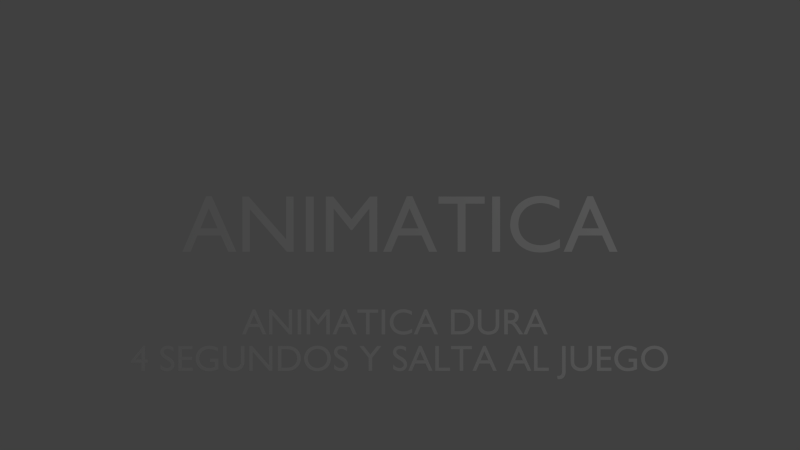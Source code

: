 # Source: animation.blend  (saved by Blender 2.70.0; exported with 4.5.12 LTS)
import bpy
from mathutils import Matrix  # noqa: F401  (used for matrix-valued properties, if any)

bpy.ops.wm.read_factory_settings(use_empty=True)
scene = bpy.context.scene
scene.name = 'Animatica'

# ---- collections
col_collection_1 = bpy.data.collections.new('Collection 1'); scene.collection.children.link(col_collection_1)

# ---- world
world_world = bpy.data.worlds.new('World'); scene.world = world_world
world_world.color = (0.05088, 0.05088, 0.05088)
world_world.use_sun_shadow = False
world_world.sun_shadow_jitter_overblur = 0.0
world_world.cycles.sampling_method = 'MANUAL'
world_world.cycles.sample_map_resolution = 256

# ---- cameras
cam_camera = bpy.data.cameras.new('Camera')
cam_camera.type = 'ORTHO'
cam_camera.clip_end = 100.0
cam_camera.lens = 35.0
cam_camera.sensor_width = 32.0
cam_camera.sensor_height = 18.0
cam_camera.ortho_scale = 7.314
cam_camera.dof.focus_distance = 0.0
cam_camera.dof.aperture_fstop = 128.0

# ---- lights
light_lamp = bpy.data.lights.new('Lamp', 'POINT')
light_lamp.transmission_factor = 0.0
light_lamp.cutoff_distance = 30.0
light_lamp.energy = 100.0
light_lamp.shadow_buffer_clip_start = 1.001
light_lamp.shadow_soft_size = 0.1
light_lamp.shadow_maximum_resolution = 0.006
light_lamp.use_absolute_resolution = True
light_lamp.cycles.use_multiple_importance_sampling = False

# ---- meshes
me_mesh_001 = bpy.data.meshes.new('Mesh.001')
me_mesh_001.from_pydata([(6.61, -0.659, 0.0), (6.613, -0.7047, 0.0), (6.621, -0.7492, 0.0), (6.636, -0.7917, 0.0), (6.655, -0.832, 0.0), (6.679, -0.8693, 0.0), (6.708, -0.9034, 0.0), (6.742, -0.9336, 0.0), (6.781, -0.9594, 0.0), (6.823, -0.9803, 0.0), (6.87, -0.9959, 0.0), (6.92, -1.006, 0.0), (6.974, -1.009, 0.0), (7.03, -1.006, 0.0), (7.082, -0.9959, 0.0), (7.129, -0.9802, 0.0), (7.172, -0.9591, 0.0), (7.211, -0.9332, 0.0), (7.245, -0.903, 0.0), (7.274, -0.8689, 0.0), (7.299, -0.8315, 0.0), (7.318, -0.7913, 0.0), (7.332, -0.7488, 0.0), (7.34, -0.7045, 0.0), (7.343, -0.659, 0.0), (7.34, -0.6122, 0.0), (7.331, -0.5671, 0.0), (7.317, -0.5242, 0.0), (7.298, -0.4838, 0.0), (7.273, -0.4465, 0.0), (7.244, -0.4127, 0.0), (7.21, -0.3829, 0.0), (7.171, -0.3575, 0.0), (7.128, -0.337, 0.0), (7.081, -0.3217, 0.0), (7.03, -0.3123, 0.0), (6.976, -0.309, 0.0), (6.922, -0.3123, 0.0), (6.872, -0.3218, 0.0), (6.826, -0.3371, 0.0), (6.783, -0.3577, 0.0), (6.744, -0.3832, 0.0), (6.71, -0.4131, 0.0), (6.681, -0.447, 0.0), (6.656, -0.4843, 0.0), (6.636, -0.5246, 0.0), (6.622, -0.5674, 0.0), (6.613, -0.6124, 0.0), (6.711, -0.659, 0.0), (6.713, -0.6224, 0.0), (6.72, -0.5877, 0.0), (6.731, -0.5551, 0.0), (6.746, -0.5249, 0.0), (6.765, -0.4974, 0.0), (6.786, -0.4728, 0.0), (6.812, -0.4512, 0.0), (6.84, -0.4331, 0.0), (6.87, -0.4185, 0.0), (6.904, -0.4078, 0.0), (6.939, -0.4013, 0.0), (6.976, -0.399, 0.0), (7.013, -0.4013, 0.0), (7.049, -0.4078, 0.0), (7.082, -0.4185, 0.0), (7.113, -0.4331, 0.0), (7.141, -0.4512, 0.0), (7.166, -0.4727, 0.0), (7.188, -0.4974, 0.0), (7.207, -0.5249, 0.0), (7.222, -0.5551, 0.0), (7.233, -0.5877, 0.0), (7.24, -0.6224, 0.0), (7.242, -0.659, 0.0), (7.24, -0.6954, 0.0), (7.233, -0.73, 0.0), (7.222, -0.7625, 0.0), (7.207, -0.7926, 0.0), (7.188, -0.8202, 0.0), (7.166, -0.8449, 0.0), (7.141, -0.8665, 0.0), (7.113, -0.8847, 0.0), (7.082, -0.8993, 0.0), (7.049, -0.9101, 0.0), (7.013, -0.9167, 0.0), (6.976, -0.919, 0.0), (6.939, -0.9167, 0.0), (6.904, -0.9101, 0.0), (6.87, -0.8993, 0.0), (6.84, -0.8847, 0.0), (6.812, -0.8665, 0.0), (6.786, -0.8449, 0.0), (6.765, -0.8202, 0.0), (6.746, -0.7926, 0.0), (6.731, -0.7625, 0.0), (6.72, -0.73, 0.0), (6.713, -0.6954, 0.0), (6.498, -0.664, 0.0), (6.269, -0.664, 0.0), (6.269, -0.752, 0.0), (6.4, -0.752, 0.0), (6.4, -0.892, 0.0), (6.388, -0.8957, 0.0), (6.376, -0.8992, 0.0), (6.364, -0.9025, 0.0), (6.353, -0.9057, 0.0), (6.34, -0.9085, 0.0), (6.328, -0.9111, 0.0), (6.316, -0.9134, 0.0), (6.303, -0.9153, 0.0), (6.291, -0.9169, 0.0), (6.278, -0.918, 0.0), (6.265, -0.9188, 0.0), (6.252, -0.919, 0.0), (6.213, -0.9168, 0.0), (6.175, -0.9104, 0.0), (6.141, -0.8999, 0.0), (6.108, -0.8856, 0.0), (6.079, -0.8678, 0.0), (6.053, -0.8465, 0.0), (6.031, -0.8221, 0.0), (6.012, -0.7947, 0.0), (5.996, -0.7646, 0.0), (5.985, -0.732, 0.0), (5.978, -0.697, 0.0), (5.976, -0.66, 0.0), (5.978, -0.6238, 0.0), (5.985, -0.5893, 0.0), (5.996, -0.5568, 0.0), (6.011, -0.5266, 0.0), (6.03, -0.4989, 0.0), (6.052, -0.474, 0.0), (6.077, -0.4522, 0.0), (6.105, -0.4338, 0.0), (6.135, -0.419, 0.0), (6.168, -0.4081, 0.0), (6.203, -0.4013, 0.0), (6.239, -0.399, 0.0), (6.26, -0.3995, 0.0), (6.28, -0.4009, 0.0), (6.301, -0.4033, 0.0), (6.321, -0.4066, 0.0), (6.342, -0.4108, 0.0), (6.362, -0.416, 0.0), (6.383, -0.4221, 0.0), (6.403, -0.4291, 0.0), (6.424, -0.437, 0.0), (6.444, -0.4458, 0.0), (6.464, -0.4554, 0.0), (6.484, -0.466, 0.0), (6.484, -0.367, 0.0), (6.458, -0.3564, 0.0), (6.434, -0.3471, 0.0), (6.412, -0.339, 0.0), (6.391, -0.332, 0.0), (6.371, -0.326, 0.0), (6.352, -0.3211, 0.0), (6.334, -0.3171, 0.0), (6.316, -0.314, 0.0), (6.298, -0.3117, 0.0), (6.279, -0.3102, 0.0), (6.261, -0.3093, 0.0), (6.241, -0.309, 0.0), (6.19, -0.3121, 0.0), (6.142, -0.3213, 0.0), (6.096, -0.336, 0.0), (6.054, -0.3561, 0.0), (6.015, -0.3811, 0.0), (5.98, -0.4106, 0.0), (5.949, -0.4443, 0.0), (5.924, -0.4819, 0.0), (5.903, -0.5229, 0.0), (5.888, -0.567, 0.0), (5.878, -0.6138, 0.0), (5.875, -0.663, 0.0), (5.878, -0.7118, 0.0), (5.887, -0.7581, 0.0), (5.902, -0.8014, 0.0), (5.923, -0.8416, 0.0), (5.948, -0.8782, 0.0), (5.978, -0.911, 0.0), (6.013, -0.9396, 0.0), (6.051, -0.9637, 0.0), (6.093, -0.9831, 0.0), (6.139, -0.9973, 0.0), (6.187, -1.006, 0.0), (6.238, -1.009, 0.0), (6.261, -1.009, 0.0), (6.284, -1.008, 0.0), (6.306, -1.006, 0.0), (6.327, -1.003, 0.0), (6.349, -1.0, 0.0), (6.369, -0.996, 0.0), (6.39, -0.9911, 0.0), (6.411, -0.9853, 0.0), (6.432, -0.9786, 0.0), (6.454, -0.971, 0.0), (6.476, -0.9625, 0.0), (6.498, -0.953, 0.0), (5.787, -0.318, 0.0), (5.4, -0.318, 0.0), (5.4, -1.0, 0.0), (5.796, -1.0, 0.0), (5.796, -0.912, 0.0), (5.498, -0.912, 0.0), (5.498, -0.7, 0.0), (5.777, -0.7, 0.0), (5.777, -0.612, 0.0), (5.498, -0.612, 0.0), (5.498, -0.406, 0.0), (5.787, -0.406, 0.0), (5.265, -0.318, 0.0), (5.167, -0.318, 0.0), (5.167, -0.715, 0.0), (5.167, -0.7307, 0.0), (5.166, -0.7458, 0.0), (5.165, -0.7604, 0.0), (5.164, -0.7743, 0.0), (5.161, -0.7876, 0.0), (5.159, -0.8004, 0.0), (5.155, -0.8125, 0.0), (5.151, -0.824, 0.0), (5.145, -0.835, 0.0), (5.139, -0.8453, 0.0), (5.132, -0.8549, 0.0), (5.124, -0.864, 0.0), (5.116, -0.8716, 0.0), (5.107, -0.8788, 0.0), (5.096, -0.8857, 0.0), (5.085, -0.892, 0.0), (5.073, -0.8979, 0.0), (5.06, -0.9031, 0.0), (5.047, -0.9077, 0.0), (5.032, -0.9116, 0.0), (5.016, -0.9148, 0.0), (5.0, -0.9171, 0.0), (4.982, -0.9185, 0.0), (4.964, -0.919, 0.0), (4.949, -0.9186, 0.0), (4.935, -0.9174, 0.0), (4.922, -0.9154, 0.0), (4.908, -0.9126, 0.0), (4.895, -0.909, 0.0), (4.883, -0.9046, 0.0), (4.871, -0.8994, 0.0), (4.859, -0.8934, 0.0), (4.848, -0.8865, 0.0), (4.837, -0.8788, 0.0), (4.827, -0.8703, 0.0), (4.817, -0.861, 0.0), (4.81, -0.8532, 0.0), (4.803, -0.8452, 0.0), (4.798, -0.8369, 0.0), (4.793, -0.828, 0.0), (4.788, -0.8185, 0.0), (4.785, -0.8083, 0.0), (4.782, -0.797, 0.0), (4.78, -0.7846, 0.0), (4.778, -0.771, 0.0), (4.777, -0.756, 0.0), (4.776, -0.7393, 0.0), (4.776, -0.721, 0.0), (4.776, -0.318, 0.0), (4.678, -0.318, 0.0), (4.678, -0.742, 0.0), (4.681, -0.7863, 0.0), (4.689, -0.8264, 0.0), (4.702, -0.8622, 0.0), (4.72, -0.8939, 0.0), (4.741, -0.9215, 0.0), (4.766, -0.9452, 0.0), (4.794, -0.9651, 0.0), (4.824, -0.9811, 0.0), (4.857, -0.9934, 0.0), (4.891, -1.002, 0.0), (4.926, -1.007, 0.0), (4.962, -1.009, 0.0), (5.011, -1.007, 0.0), (5.055, -1.0, 0.0), (5.095, -0.9892, 0.0), (5.131, -0.9743, 0.0), (5.162, -0.9555, 0.0), (5.19, -0.9331, 0.0), (5.213, -0.9072, 0.0), (5.232, -0.878, 0.0), (5.246, -0.8457, 0.0), (5.257, -0.8105, 0.0), (5.263, -0.7725, 0.0), (5.265, -0.732, 0.0), (4.541, -0.318, 0.0), (4.443, -0.318, 0.0), (4.443, -0.979, 0.0), (4.443, -1.004, 0.0), (4.442, -1.028, 0.0), (4.44, -1.048, 0.0), (4.437, -1.067, 0.0), (4.432, -1.084, 0.0), (4.425, -1.098, 0.0), (4.417, -1.11, 0.0), (4.406, -1.12, 0.0), (4.392, -1.127, 0.0), (4.374, -1.133, 0.0), (4.354, -1.136, 0.0), (4.33, -1.137, 0.0), (4.305, -1.137, 0.0), (4.323, -1.228, 0.0), (4.325, -1.228, 0.0), (4.328, -1.228, 0.0), (4.33, -1.229, 0.0), (4.333, -1.229, 0.0), (4.335, -1.229, 0.0), (4.337, -1.229, 0.0), (4.34, -1.23, 0.0), (4.342, -1.23, 0.0), (4.345, -1.23, 0.0), (4.347, -1.23, 0.0), (4.35, -1.23, 0.0), (4.353, -1.23, 0.0), (4.385, -1.228, 0.0), (4.414, -1.222, 0.0), (4.44, -1.213, 0.0), (4.463, -1.201, 0.0), (4.482, -1.185, 0.0), (4.498, -1.167, 0.0), (4.512, -1.146, 0.0), (4.523, -1.122, 0.0), (4.531, -1.096, 0.0), (4.537, -1.069, 0.0), (4.54, -1.039, 0.0), (4.541, -1.008, 0.0), (3.771, -0.318, 0.0), (3.673, -0.318, 0.0), (3.673, -1.0, 0.0), (4.079, -1.0, 0.0), (4.079, -0.912, 0.0), (3.771, -0.912, 0.0), (3.294, -0.314, 0.0), (3.225, -0.314, 0.0), (2.932, -1.0, 0.0), (3.032, -1.0, 0.0), (3.118, -0.799, 0.0), (3.408, -0.799, 0.0), (3.499, -1.0, 0.0), (3.599, -1.0, 0.0), (3.258, -0.464, 0.0), (3.368, -0.711, 0.0), (3.156, -0.711, 0.0), (2.349, -0.314, 0.0), (2.28, -0.314, 0.0), (1.987, -1.0, 0.0), (2.087, -1.0, 0.0), (2.173, -0.799, 0.0), (2.463, -0.799, 0.0), (2.554, -1.0, 0.0), (2.654, -1.0, 0.0), (2.313, -0.464, 0.0), (2.423, -0.711, 0.0), (2.211, -0.711, 0.0), (1.97, -0.318, 0.0), (1.4, -0.318, 0.0), (1.4, -0.406, 0.0), (1.636, -0.406, 0.0), (1.636, -1.0, 0.0), (1.734, -1.0, 0.0), (1.734, -0.406, 0.0), (1.97, -0.406, 0.0), (1.065, -0.318, 0.0), (0.967, -0.318, 0.0), (0.967, -1.0, 0.0), (1.373, -1.0, 0.0), (1.373, -0.912, 0.0), (1.065, -0.912, 0.0), (0.588, -0.314, 0.0), (0.519, -0.314, 0.0), (0.226, -1.0, 0.0), (0.326, -1.0, 0.0), (0.412, -0.799, 0.0), (0.702, -0.799, 0.0), (0.793, -1.0, 0.0), (0.893, -1.0, 0.0), (0.552, -0.464, 0.0), (0.662, -0.711, 0.0), (0.45, -0.711, 0.0), (0.167, -0.357, 0.0), (0.1549, -0.3493, 0.0), (0.1427, -0.3423, 0.0), (0.1303, -0.336, 0.0), (0.1178, -0.3303, 0.0), (0.1052, -0.3253, 0.0), (0.0925, -0.321, 0.0), (0.07971, -0.3173, 0.0), (0.06685, -0.3143, 0.0), (0.05394, -0.312, 0.0), (0.04098, -0.3103, 0.0), (0.028, -0.3093, 0.0), (0.015, -0.309, 0.0), (-0.01533, -0.3105, 0.0), (-0.04374, -0.3148, 0.0), (-0.07008, -0.3218, 0.0), (-0.09422, -0.3315, 0.0), (-0.116, -0.3437, 0.0), (-0.1354, -0.3584, 0.0), (-0.1521, -0.3753, 0.0), (-0.1661, -0.3945, 0.0), (-0.1772, -0.4157, 0.0), (-0.1853, -0.439, 0.0), (-0.1903, -0.4641, 0.0), (-0.192, -0.491, 0.0), (-0.1862, -0.5344, 0.0), (-0.1701, -0.5716, 0.0), (-0.1459, -0.6038, 0.0), (-0.1155, -0.632, 0.0), (-0.08103, -0.6571, 0.0), (-0.0445, -0.6802, 0.0), (-0.007966, -0.7024, 0.0), (0.02652, -0.7247, 0.0), (0.05691, -0.7481, 0.0), (0.08115, -0.7735, 0.0), (0.0972, -0.8022, 0.0), (0.103, -0.835, 0.0), (0.1023, -0.8447, 0.0), (0.1001, -0.8546, 0.0), (0.09634, -0.8645, 0.0), (0.09111, -0.8742, 0.0), (0.08434, -0.8835, 0.0), (0.076, -0.8923, 0.0), (0.06608, -0.9002, 0.0), (0.05456, -0.9071, 0.0), (0.04141, -0.9129, 0.0), (0.02661, -0.9173, 0.0), (0.01015, -0.92, 0.0), (-0.007999, -0.921, 0.0), (-0.02466, -0.9203, 0.0), (-0.04112, -0.9181, 0.0), (-0.05736, -0.9145, 0.0), (-0.07333, -0.9096, 0.0), (-0.08902, -0.9032, 0.0), (-0.1044, -0.8955, 0.0), (-0.1194, -0.8865, 0.0), (-0.134, -0.8761, 0.0), (-0.1482, -0.8645, 0.0), (-0.162, -0.8516, 0.0), (-0.1752, -0.8374, 0.0), (-0.188, -0.822, 0.0), (-0.188, -0.946, 0.0), (-0.1737, -0.9563, 0.0), (-0.1592, -0.9656, 0.0), (-0.1445, -0.974, 0.0), (-0.1296, -0.9814, 0.0), (-0.1144, -0.988, 0.0), (-0.09887, -0.9936, 0.0), (-0.083, -0.9984, 0.0), (-0.06674, -1.002, 0.0), (-0.05005, -1.005, 0.0), (-0.03288, -1.007, 0.0), (-0.01521, -1.009, 0.0), (0.003001, -1.009, 0.0), (0.02987, -1.007, 0.0), (0.05534, -1.003, 0.0), (0.07925, -0.9951, 0.0), (0.1014, -0.9848, 0.0), (0.1216, -0.9719, 0.0), (0.1398, -0.9566, 0.0), (0.1556, -0.9391, 0.0), (0.1689, -0.9195, 0.0), (0.1796, -0.898, 0.0), (0.1875, -0.8749, 0.0), (0.1923, -0.8501, 0.0), (0.194, -0.824, 0.0), (0.1882, -0.7741, 0.0), (0.1721, -0.7321, 0.0), (0.1479, -0.6968, 0.0), (0.1175, -0.667, 0.0), (0.08303, -0.6413, 0.0), (0.0465, -0.6187, 0.0), (0.009967, -0.5979, 0.0), (-0.02452, -0.5777, 0.0), (-0.05491, -0.5568, 0.0), (-0.07915, -0.534, 0.0), (-0.09519, -0.5082, 0.0), (-0.101, -0.478, 0.0), (-0.1001, -0.4663, 0.0), (-0.09737, -0.4553, 0.0), (-0.09298, -0.4451, 0.0), (-0.087, -0.4357, 0.0), (-0.07952, -0.4271, 0.0), (-0.07062, -0.4195, 0.0), (-0.06042, -0.4129, 0.0), (-0.049, -0.4073, 0.0), (-0.03645, -0.4029, 0.0), (-0.02287, -0.3997, 0.0), (-0.008359, -0.3977, 0.0), (0.007001, -0.397, 0.0), (0.0187, -0.3973, 0.0), (0.0308, -0.3984, 0.0), (0.04325, -0.4004, 0.0), (0.05604, -0.4032, 0.0), (0.06913, -0.407, 0.0), (0.0825, -0.4119, 0.0), (0.09612, -0.4179, 0.0), (0.11, -0.4251, 0.0), (0.124, -0.4337, 0.0), (0.1382, -0.4436, 0.0), (0.1525, -0.455, 0.0), (0.167, -0.468, 0.0), (-0.813, -0.553, 0.0), (-0.996, -0.318, 0.0), (-1.114, -0.318, 0.0), (-0.861, -0.639, 0.0), (-0.861, -1.0, 0.0), (-0.763, -1.0, 0.0), (-0.763, -0.64, 0.0), (-0.51, -0.318, 0.0), (-0.628, -0.318, 0.0), (-1.451, -0.357, 0.0), (-1.463, -0.3493, 0.0), (-1.475, -0.3423, 0.0), (-1.488, -0.336, 0.0), (-1.5, -0.3303, 0.0), (-1.513, -0.3253, 0.0), (-1.525, -0.321, 0.0), (-1.538, -0.3173, 0.0), (-1.551, -0.3143, 0.0), (-1.564, -0.312, 0.0), (-1.577, -0.3103, 0.0), (-1.59, -0.3093, 0.0), (-1.603, -0.309, 0.0), (-1.633, -0.3105, 0.0), (-1.662, -0.3148, 0.0), (-1.688, -0.3218, 0.0), (-1.712, -0.3315, 0.0), (-1.734, -0.3437, 0.0), (-1.753, -0.3584, 0.0), (-1.77, -0.3753, 0.0), (-1.784, -0.3945, 0.0), (-1.795, -0.4157, 0.0), (-1.803, -0.439, 0.0), (-1.808, -0.4641, 0.0), (-1.81, -0.491, 0.0), (-1.804, -0.5344, 0.0), (-1.788, -0.5716, 0.0), (-1.764, -0.6038, 0.0), (-1.734, -0.632, 0.0), (-1.699, -0.6571, 0.0), (-1.662, -0.6802, 0.0), (-1.626, -0.7024, 0.0), (-1.591, -0.7247, 0.0), (-1.561, -0.7481, 0.0), (-1.537, -0.7735, 0.0), (-1.521, -0.8022, 0.0), (-1.515, -0.835, 0.0), (-1.516, -0.8447, 0.0), (-1.518, -0.8546, 0.0), (-1.522, -0.8645, 0.0), (-1.527, -0.8742, 0.0), (-1.534, -0.8835, 0.0), (-1.542, -0.8923, 0.0), (-1.552, -0.9002, 0.0), (-1.563, -0.9071, 0.0), (-1.577, -0.9129, 0.0), (-1.591, -0.9173, 0.0), (-1.608, -0.92, 0.0), (-1.626, -0.921, 0.0), (-1.643, -0.9203, 0.0), (-1.659, -0.9181, 0.0), (-1.675, -0.9145, 0.0), (-1.691, -0.9096, 0.0), (-1.707, -0.9032, 0.0), (-1.722, -0.8955, 0.0), (-1.737, -0.8865, 0.0), (-1.752, -0.8761, 0.0), (-1.766, -0.8645, 0.0), (-1.78, -0.8516, 0.0), (-1.793, -0.8374, 0.0), (-1.806, -0.822, 0.0), (-1.806, -0.946, 0.0), (-1.792, -0.9563, 0.0), (-1.777, -0.9656, 0.0), (-1.763, -0.974, 0.0), (-1.748, -0.9814, 0.0), (-1.732, -0.988, 0.0), (-1.717, -0.9936, 0.0), (-1.701, -0.9984, 0.0), (-1.685, -1.002, 0.0), (-1.668, -1.005, 0.0), (-1.651, -1.007, 0.0), (-1.633, -1.009, 0.0), (-1.615, -1.009, 0.0), (-1.588, -1.007, 0.0), (-1.563, -1.003, 0.0), (-1.539, -0.9951, 0.0), (-1.517, -0.9848, 0.0), (-1.496, -0.9719, 0.0), (-1.478, -0.9566, 0.0), (-1.462, -0.9391, 0.0), (-1.449, -0.9195, 0.0), (-1.438, -0.898, 0.0), (-1.431, -0.8749, 0.0), (-1.426, -0.8501, 0.0), (-1.424, -0.824, 0.0), (-1.43, -0.7741, 0.0), (-1.446, -0.7321, 0.0), (-1.47, -0.6968, 0.0), (-1.5, -0.667, 0.0), (-1.535, -0.6413, 0.0), (-1.571, -0.6187, 0.0), (-1.608, -0.5979, 0.0), (-1.643, -0.5777, 0.0), (-1.673, -0.5568, 0.0), (-1.697, -0.534, 0.0), (-1.713, -0.5082, 0.0), (-1.719, -0.478, 0.0), (-1.718, -0.4663, 0.0), (-1.715, -0.4553, 0.0), (-1.711, -0.4451, 0.0), (-1.705, -0.4357, 0.0), (-1.698, -0.4271, 0.0), (-1.689, -0.4195, 0.0), (-1.678, -0.4129, 0.0), (-1.667, -0.4073, 0.0), (-1.654, -0.4029, 0.0), (-1.641, -0.3997, 0.0), (-1.626, -0.3977, 0.0), (-1.611, -0.397, 0.0), (-1.599, -0.3973, 0.0), (-1.587, -0.3984, 0.0), (-1.575, -0.4004, 0.0), (-1.562, -0.4032, 0.0), (-1.549, -0.407, 0.0), (-1.535, -0.4119, 0.0), (-1.522, -0.4179, 0.0), (-1.508, -0.4251, 0.0), (-1.494, -0.4337, 0.0), (-1.48, -0.4436, 0.0), (-1.465, -0.455, 0.0), (-1.451, -0.468, 0.0), (-2.628, -0.659, 0.0), (-2.625, -0.7047, 0.0), (-2.617, -0.7492, 0.0), (-2.602, -0.7917, 0.0), (-2.583, -0.832, 0.0), (-2.559, -0.8693, 0.0), (-2.53, -0.9034, 0.0), (-2.496, -0.9336, 0.0), (-2.457, -0.9594, 0.0), (-2.415, -0.9803, 0.0), (-2.368, -0.9959, 0.0), (-2.318, -1.006, 0.0), (-2.264, -1.009, 0.0), (-2.208, -1.006, 0.0), (-2.156, -0.9959, 0.0), (-2.109, -0.9802, 0.0), (-2.066, -0.9591, 0.0), (-2.027, -0.9332, 0.0), (-1.993, -0.903, 0.0), (-1.964, -0.8689, 0.0), (-1.939, -0.8315, 0.0), (-1.92, -0.7913, 0.0), (-1.906, -0.7488, 0.0), (-1.898, -0.7045, 0.0), (-1.895, -0.659, 0.0), (-1.898, -0.6122, 0.0), (-1.907, -0.5671, 0.0), (-1.921, -0.5242, 0.0), (-1.94, -0.4838, 0.0), (-1.965, -0.4465, 0.0), (-1.994, -0.4127, 0.0), (-2.028, -0.3829, 0.0), (-2.067, -0.3575, 0.0), (-2.11, -0.337, 0.0), (-2.157, -0.3217, 0.0), (-2.208, -0.3123, 0.0), (-2.262, -0.309, 0.0), (-2.316, -0.3123, 0.0), (-2.366, -0.3218, 0.0), (-2.412, -0.3371, 0.0), (-2.455, -0.3577, 0.0), (-2.494, -0.3832, 0.0), (-2.528, -0.4131, 0.0), (-2.557, -0.447, 0.0), (-2.582, -0.4843, 0.0), (-2.602, -0.5246, 0.0), (-2.616, -0.5674, 0.0), (-2.625, -0.6124, 0.0), (-2.527, -0.659, 0.0), (-2.525, -0.6224, 0.0), (-2.518, -0.5877, 0.0), (-2.507, -0.5551, 0.0), (-2.492, -0.5249, 0.0), (-2.473, -0.4974, 0.0), (-2.451, -0.4728, 0.0), (-2.426, -0.4512, 0.0), (-2.398, -0.4331, 0.0), (-2.368, -0.4185, 0.0), (-2.334, -0.4078, 0.0), (-2.299, -0.4013, 0.0), (-2.262, -0.399, 0.0), (-2.225, -0.4013, 0.0), (-2.189, -0.4078, 0.0), (-2.156, -0.4185, 0.0), (-2.125, -0.4331, 0.0), (-2.097, -0.4512, 0.0), (-2.072, -0.4727, 0.0), (-2.05, -0.4974, 0.0), (-2.031, -0.5249, 0.0), (-2.016, -0.5551, 0.0), (-2.005, -0.5877, 0.0), (-1.998, -0.6224, 0.0), (-1.996, -0.659, 0.0), (-1.998, -0.6954, 0.0), (-2.005, -0.73, 0.0), (-2.016, -0.7625, 0.0), (-2.031, -0.7926, 0.0), (-2.05, -0.8202, 0.0), (-2.072, -0.8449, 0.0), (-2.097, -0.8665, 0.0), (-2.125, -0.8847, 0.0), (-2.156, -0.8993, 0.0), (-2.189, -0.9101, 0.0), (-2.225, -0.9167, 0.0), (-2.262, -0.919, 0.0), (-2.299, -0.9167, 0.0), (-2.334, -0.9101, 0.0), (-2.368, -0.8993, 0.0), (-2.398, -0.8847, 0.0), (-2.426, -0.8665, 0.0), (-2.451, -0.8449, 0.0), (-2.473, -0.8202, 0.0), (-2.492, -0.7926, 0.0), (-2.507, -0.7625, 0.0), (-2.518, -0.73, 0.0), (-2.525, -0.6954, 0.0), (-3.347, -1.0, 0.0), (-3.081, -1.0, 0.0), (-3.027, -0.9966, 0.0), (-2.976, -0.9869, 0.0), (-2.93, -0.9713, 0.0), (-2.887, -0.9505, 0.0), (-2.849, -0.9249, 0.0), (-2.816, -0.8951, 0.0), (-2.787, -0.8617, 0.0), (-2.763, -0.8252, 0.0), (-2.744, -0.7861, 0.0), (-2.73, -0.745, 0.0), (-2.722, -0.7025, 0.0), (-2.719, -0.659, 0.0), (-2.721, -0.6185, 0.0), (-2.728, -0.5778, 0.0), (-2.74, -0.5378, 0.0), (-2.757, -0.499, 0.0), (-2.779, -0.4622, 0.0), (-2.806, -0.4281, 0.0), (-2.838, -0.3974, 0.0), (-2.876, -0.3706, 0.0), (-2.919, -0.3486, 0.0), (-2.968, -0.3321, 0.0), (-3.022, -0.3216, 0.0), (-3.082, -0.318, 0.0), (-3.347, -0.318, 0.0), (-3.249, -0.406, 0.0), (-3.098, -0.406, 0.0), (-3.052, -0.4084, 0.0), (-3.011, -0.4152, 0.0), (-2.974, -0.4263, 0.0), (-2.941, -0.4411, 0.0), (-2.912, -0.4595, 0.0), (-2.887, -0.4811, 0.0), (-2.867, -0.5056, 0.0), (-2.85, -0.5325, 0.0), (-2.837, -0.5617, 0.0), (-2.827, -0.5927, 0.0), (-2.822, -0.6252, 0.0), (-2.82, -0.659, 0.0), (-2.821, -0.6816, 0.0), (-2.825, -0.7069, 0.0), (-2.831, -0.734, 0.0), (-2.841, -0.7619, 0.0), (-2.855, -0.7899, 0.0), (-2.873, -0.817, 0.0), (-2.896, -0.8424, 0.0), (-2.924, -0.8651, 0.0), (-2.957, -0.8843, 0.0), (-2.996, -0.8991, 0.0), (-3.041, -0.9086, 0.0), (-3.093, -0.912, 0.0), (-3.249, -0.912, 0.0), (-3.498, -0.318, 0.0), (-3.59, -0.318, 0.0), (-3.59, -0.846, 0.0), (-4.052, -0.318, 0.0), (-4.13, -0.318, 0.0), (-4.13, -1.0, 0.0), (-4.038, -1.0, 0.0), (-4.038, -0.475, 0.0), (-3.582, -1.0, 0.0), (-3.498, -1.0, 0.0), (-4.264, -0.318, 0.0), (-4.362, -0.318, 0.0), (-4.362, -0.715, 0.0), (-4.362, -0.7307, 0.0), (-4.363, -0.7458, 0.0), (-4.364, -0.7604, 0.0), (-4.365, -0.7743, 0.0), (-4.368, -0.7876, 0.0), (-4.37, -0.8004, 0.0), (-4.374, -0.8125, 0.0), (-4.378, -0.824, 0.0), (-4.384, -0.835, 0.0), (-4.39, -0.8453, 0.0), (-4.397, -0.8549, 0.0), (-4.405, -0.864, 0.0), (-4.413, -0.8716, 0.0), (-4.422, -0.8788, 0.0), (-4.433, -0.8857, 0.0), (-4.444, -0.892, 0.0), (-4.456, -0.8979, 0.0), (-4.468, -0.9031, 0.0), (-4.482, -0.9077, 0.0), (-4.497, -0.9116, 0.0), (-4.513, -0.9148, 0.0), (-4.529, -0.9171, 0.0), (-4.547, -0.9185, 0.0), (-4.565, -0.919, 0.0), (-4.58, -0.9186, 0.0), (-4.594, -0.9174, 0.0), (-4.607, -0.9154, 0.0), (-4.621, -0.9126, 0.0), (-4.634, -0.909, 0.0), (-4.646, -0.9046, 0.0), (-4.658, -0.8994, 0.0), (-4.67, -0.8934, 0.0), (-4.681, -0.8865, 0.0), (-4.692, -0.8788, 0.0), (-4.702, -0.8703, 0.0), (-4.712, -0.861, 0.0), (-4.719, -0.8532, 0.0), (-4.726, -0.8452, 0.0), (-4.731, -0.8369, 0.0), (-4.736, -0.828, 0.0), (-4.741, -0.8185, 0.0), (-4.744, -0.8083, 0.0), (-4.747, -0.797, 0.0), (-4.749, -0.7846, 0.0), (-4.751, -0.771, 0.0), (-4.752, -0.756, 0.0), (-4.753, -0.7393, 0.0), (-4.753, -0.721, 0.0), (-4.753, -0.318, 0.0), (-4.851, -0.318, 0.0), (-4.851, -0.742, 0.0), (-4.848, -0.7863, 0.0), (-4.84, -0.8264, 0.0), (-4.827, -0.8622, 0.0), (-4.809, -0.8939, 0.0), (-4.788, -0.9215, 0.0), (-4.763, -0.9452, 0.0), (-4.735, -0.9651, 0.0), (-4.705, -0.9811, 0.0), (-4.672, -0.9934, 0.0), (-4.638, -1.002, 0.0), (-4.603, -1.007, 0.0), (-4.567, -1.009, 0.0), (-4.518, -1.007, 0.0), (-4.474, -1.0, 0.0), (-4.434, -0.9892, 0.0), (-4.398, -0.9743, 0.0), (-4.367, -0.9555, 0.0), (-4.339, -0.9331, 0.0), (-4.316, -0.9072, 0.0), (-4.297, -0.878, 0.0), (-4.283, -0.8457, 0.0), (-4.272, -0.8105, 0.0), (-4.266, -0.7725, 0.0), (-4.264, -0.732, 0.0), (-4.979, -0.664, 0.0), (-5.208, -0.664, 0.0), (-5.208, -0.752, 0.0), (-5.077, -0.752, 0.0), (-5.077, -0.892, 0.0), (-5.089, -0.8957, 0.0), (-5.101, -0.8992, 0.0), (-5.112, -0.9025, 0.0), (-5.124, -0.9057, 0.0), (-5.137, -0.9085, 0.0), (-5.149, -0.9111, 0.0), (-5.161, -0.9134, 0.0), (-5.174, -0.9153, 0.0), (-5.186, -0.9169, 0.0), (-5.199, -0.918, 0.0), (-5.212, -0.9188, 0.0), (-5.225, -0.919, 0.0), (-5.264, -0.9168, 0.0), (-5.302, -0.9104, 0.0), (-5.336, -0.8999, 0.0), (-5.369, -0.8856, 0.0), (-5.398, -0.8678, 0.0), (-5.424, -0.8465, 0.0), (-5.446, -0.8221, 0.0), (-5.465, -0.7947, 0.0), (-5.481, -0.7646, 0.0), (-5.492, -0.732, 0.0), (-5.499, -0.697, 0.0), (-5.501, -0.66, 0.0), (-5.499, -0.6238, 0.0), (-5.492, -0.5893, 0.0), (-5.481, -0.5568, 0.0), (-5.466, -0.5266, 0.0), (-5.447, -0.4989, 0.0), (-5.425, -0.474, 0.0), (-5.4, -0.4522, 0.0), (-5.372, -0.4338, 0.0), (-5.342, -0.419, 0.0), (-5.309, -0.4081, 0.0), (-5.274, -0.4013, 0.0), (-5.238, -0.399, 0.0), (-5.217, -0.3995, 0.0), (-5.197, -0.4009, 0.0), (-5.176, -0.4033, 0.0), (-5.156, -0.4066, 0.0), (-5.135, -0.4108, 0.0), (-5.115, -0.416, 0.0), (-5.094, -0.4221, 0.0), (-5.074, -0.4291, 0.0), (-5.053, -0.437, 0.0), (-5.033, -0.4458, 0.0), (-5.013, -0.4554, 0.0), (-4.993, -0.466, 0.0), (-4.993, -0.367, 0.0), (-5.019, -0.3564, 0.0), (-5.043, -0.3471, 0.0), (-5.065, -0.339, 0.0), (-5.086, -0.332, 0.0), (-5.106, -0.326, 0.0), (-5.125, -0.3211, 0.0), (-5.143, -0.3171, 0.0), (-5.161, -0.314, 0.0), (-5.179, -0.3117, 0.0), (-5.198, -0.3102, 0.0), (-5.216, -0.3093, 0.0), (-5.236, -0.309, 0.0), (-5.287, -0.3121, 0.0), (-5.335, -0.3213, 0.0), (-5.381, -0.336, 0.0), (-5.423, -0.3561, 0.0), (-5.462, -0.3811, 0.0), (-5.497, -0.4106, 0.0), (-5.528, -0.4443, 0.0), (-5.553, -0.4819, 0.0), (-5.574, -0.5229, 0.0), (-5.589, -0.567, 0.0), (-5.599, -0.6138, 0.0), (-5.602, -0.663, 0.0), (-5.599, -0.7118, 0.0), (-5.59, -0.7581, 0.0), (-5.575, -0.8014, 0.0), (-5.554, -0.8416, 0.0), (-5.529, -0.8782, 0.0), (-5.499, -0.911, 0.0), (-5.464, -0.9396, 0.0), (-5.426, -0.9637, 0.0), (-5.384, -0.9831, 0.0), (-5.338, -0.9973, 0.0), (-5.29, -1.006, 0.0), (-5.239, -1.009, 0.0), (-5.216, -1.009, 0.0), (-5.193, -1.008, 0.0), (-5.171, -1.006, 0.0), (-5.15, -1.003, 0.0), (-5.128, -1.0, 0.0), (-5.107, -0.996, 0.0), (-5.087, -0.9911, 0.0), (-5.066, -0.9853, 0.0), (-5.045, -0.9786, 0.0), (-5.023, -0.971, 0.0), (-5.001, -0.9625, 0.0), (-4.979, -0.953, 0.0), (-5.69, -0.318, 0.0), (-6.077, -0.318, 0.0), (-6.077, -1.0, 0.0), (-5.681, -1.0, 0.0), (-5.681, -0.912, 0.0), (-5.979, -0.912, 0.0), (-5.979, -0.7, 0.0), (-5.7, -0.7, 0.0), (-5.7, -0.612, 0.0), (-5.979, -0.612, 0.0), (-5.979, -0.406, 0.0), (-5.69, -0.406, 0.0), (-6.211, -0.357, 0.0), (-6.223, -0.3493, 0.0), (-6.235, -0.3423, 0.0), (-6.248, -0.336, 0.0), (-6.26, -0.3303, 0.0), (-6.273, -0.3253, 0.0), (-6.286, -0.321, 0.0), (-6.298, -0.3173, 0.0), (-6.311, -0.3143, 0.0), (-6.324, -0.312, 0.0), (-6.337, -0.3103, 0.0), (-6.35, -0.3093, 0.0), (-6.363, -0.309, 0.0), (-6.393, -0.3105, 0.0), (-6.422, -0.3148, 0.0), (-6.448, -0.3218, 0.0), (-6.472, -0.3315, 0.0), (-6.494, -0.3437, 0.0), (-6.513, -0.3584, 0.0), (-6.53, -0.3753, 0.0), (-6.544, -0.3945, 0.0), (-6.555, -0.4157, 0.0), (-6.563, -0.439, 0.0), (-6.568, -0.4641, 0.0), (-6.57, -0.491, 0.0), (-6.564, -0.5344, 0.0), (-6.548, -0.5716, 0.0), (-6.524, -0.6038, 0.0), (-6.494, -0.632, 0.0), (-6.459, -0.6571, 0.0), (-6.422, -0.6802, 0.0), (-6.386, -0.7024, 0.0), (-6.351, -0.7247, 0.0), (-6.321, -0.7481, 0.0), (-6.297, -0.7735, 0.0), (-6.281, -0.8022, 0.0), (-6.275, -0.835, 0.0), (-6.276, -0.8447, 0.0), (-6.278, -0.8546, 0.0), (-6.282, -0.8645, 0.0), (-6.287, -0.8742, 0.0), (-6.294, -0.8835, 0.0), (-6.302, -0.8923, 0.0), (-6.312, -0.9002, 0.0), (-6.323, -0.9071, 0.0), (-6.337, -0.9129, 0.0), (-6.351, -0.9173, 0.0), (-6.368, -0.92, 0.0), (-6.386, -0.921, 0.0), (-6.403, -0.9203, 0.0), (-6.419, -0.9181, 0.0), (-6.435, -0.9145, 0.0), (-6.451, -0.9096, 0.0), (-6.467, -0.9032, 0.0), (-6.482, -0.8955, 0.0), (-6.497, -0.8865, 0.0), (-6.512, -0.8761, 0.0), (-6.526, -0.8645, 0.0), (-6.54, -0.8516, 0.0), (-6.553, -0.8374, 0.0), (-6.566, -0.822, 0.0), (-6.566, -0.946, 0.0), (-6.552, -0.9563, 0.0), (-6.537, -0.9656, 0.0), (-6.523, -0.974, 0.0), (-6.508, -0.9814, 0.0), (-6.492, -0.988, 0.0), (-6.477, -0.9936, 0.0), (-6.461, -0.9984, 0.0), (-6.445, -1.002, 0.0), (-6.428, -1.005, 0.0), (-6.411, -1.007, 0.0), (-6.393, -1.009, 0.0), (-6.375, -1.009, 0.0), (-6.348, -1.007, 0.0), (-6.323, -1.003, 0.0), (-6.299, -0.9951, 0.0), (-6.277, -0.9848, 0.0), (-6.256, -0.9719, 0.0), (-6.238, -0.9566, 0.0), (-6.222, -0.9391, 0.0), (-6.209, -0.9195, 0.0), (-6.198, -0.898, 0.0), (-6.191, -0.8749, 0.0), (-6.186, -0.8501, 0.0), (-6.184, -0.824, 0.0), (-6.19, -0.7741, 0.0), (-6.206, -0.7321, 0.0), (-6.23, -0.6968, 0.0), (-6.26, -0.667, 0.0), (-6.295, -0.6413, 0.0), (-6.331, -0.6187, 0.0), (-6.368, -0.5979, 0.0), (-6.403, -0.5777, 0.0), (-6.433, -0.5568, 0.0), (-6.457, -0.534, 0.0), (-6.473, -0.5082, 0.0), (-6.479, -0.478, 0.0), (-6.478, -0.4663, 0.0), (-6.475, -0.4553, 0.0), (-6.471, -0.4451, 0.0), (-6.465, -0.4357, 0.0), (-6.458, -0.4271, 0.0), (-6.449, -0.4195, 0.0), (-6.438, -0.4129, 0.0), (-6.427, -0.4073, 0.0), (-6.414, -0.4029, 0.0), (-6.401, -0.3997, 0.0), (-6.386, -0.3977, 0.0), (-6.371, -0.397, 0.0), (-6.359, -0.3973, 0.0), (-6.347, -0.3984, 0.0), (-6.335, -0.4004, 0.0), (-6.322, -0.4032, 0.0), (-6.309, -0.407, 0.0), (-6.296, -0.4119, 0.0), (-6.282, -0.4179, 0.0), (-6.268, -0.4251, 0.0), (-6.254, -0.4337, 0.0), (-6.24, -0.4436, 0.0), (-6.225, -0.455, 0.0), (-6.211, -0.468, 0.0), (-6.99, -0.309, 0.0), (-7.032, -0.309, 0.0), (-7.377, -0.731, 0.0), (-7.377, -0.776, 0.0), (-7.088, -0.776, 0.0), (-7.088, -1.0, 0.0), (-6.99, -1.0, 0.0), (-6.99, -0.776, 0.0), (-6.917, -0.776, 0.0), (-6.917, -0.688, 0.0), (-6.99, -0.688, 0.0), (-7.09, -0.494, 0.0), (-7.088, -0.494, 0.0), (-7.088, -0.688, 0.0), (-7.246, -0.688, 0.0), (3.747, 0.686, 0.0), (3.678, 0.686, 0.0), (3.385, 0.0, 0.0), (3.485, 0.0, 0.0), (3.571, 0.201, 0.0), (3.861, 0.201, 0.0), (3.952, 0.0, 0.0), (4.052, 0.0, 0.0), (3.711, 0.536, 0.0), (3.821, 0.289, 0.0), (3.609, 0.289, 0.0), (2.858, 0.682, 0.0), (2.858, 0.0, 0.0), (2.956, 0.0, 0.0), (2.956, 0.296, 0.0), (2.997, 0.296, 0.0), (3.009, 0.2956, 0.0), (3.022, 0.2942, 0.0), (3.034, 0.2913, 0.0), (3.046, 0.2867, 0.0), (3.059, 0.2799, 0.0), (3.073, 0.2705, 0.0), (3.087, 0.2582, 0.0), (3.102, 0.2427, 0.0), (3.119, 0.2234, 0.0), (3.137, 0.2002, 0.0), (3.156, 0.1725, 0.0), (3.178, 0.14, 0.0), (3.268, 0.0, 0.0), (3.385, 0.0, 0.0), (3.374, 0.01541, 0.0), (3.364, 0.02931, 0.0), (3.355, 0.04191, 0.0), (3.346, 0.05344, 0.0), (3.339, 0.06415, 0.0), (3.332, 0.07425, 0.0), (3.325, 0.08398, 0.0), (3.319, 0.09356, 0.0), (3.312, 0.1032, 0.0), (3.306, 0.1132, 0.0), (3.299, 0.1237, 0.0), (3.292, 0.135, 0.0), (3.279, 0.1558, 0.0), (3.267, 0.1757, 0.0), (3.255, 0.1946, 0.0), (3.243, 0.2127, 0.0), (3.232, 0.2298, 0.0), (3.22, 0.246, 0.0), (3.208, 0.2613, 0.0), (3.195, 0.2757, 0.0), (3.183, 0.2891, 0.0), (3.169, 0.3017, 0.0), (3.155, 0.3133, 0.0), (3.14, 0.324, 0.0), (3.158, 0.3319, 0.0), (3.174, 0.341, 0.0), (3.189, 0.3512, 0.0), (3.202, 0.3626, 0.0), (3.214, 0.3752, 0.0), (3.224, 0.3888, 0.0), (3.233, 0.4034, 0.0), (3.241, 0.419, 0.0), (3.246, 0.4357, 0.0), (3.251, 0.4532, 0.0), (3.253, 0.4717, 0.0), (3.254, 0.491, 0.0), (3.252, 0.5195, 0.0), (3.247, 0.5461, 0.0), (3.238, 0.5706, 0.0), (3.227, 0.593, 0.0), (3.212, 0.613, 0.0), (3.194, 0.6308, 0.0), (3.173, 0.646, 0.0), (3.149, 0.6587, 0.0), (3.123, 0.6688, 0.0), (3.095, 0.676, 0.0), (3.063, 0.6805, 0.0), (3.03, 0.682, 0.0), (2.956, 0.598, 0.0), (3.019, 0.598, 0.0), (3.042, 0.5972, 0.0), (3.062, 0.5948, 0.0), (3.08, 0.5909, 0.0), (3.096, 0.5855, 0.0), (3.11, 0.5787, 0.0), (3.121, 0.5705, 0.0), (3.131, 0.561, 0.0), (3.139, 0.5501, 0.0), (3.145, 0.5381, 0.0), (3.149, 0.5249, 0.0), (3.152, 0.5105, 0.0), (3.153, 0.495, 0.0), (3.153, 0.4808, 0.0), (3.151, 0.467, 0.0), (3.147, 0.4536, 0.0), (3.142, 0.4409, 0.0), (3.135, 0.429, 0.0), (3.126, 0.4181, 0.0), (3.114, 0.4084, 0.0), (3.101, 0.4001, 0.0), (3.084, 0.3933, 0.0), (3.065, 0.3883, 0.0), (3.044, 0.3851, 0.0), (3.019, 0.384, 0.0), (2.956, 0.384, 0.0), (2.721, 0.682, 0.0), (2.623, 0.682, 0.0), (2.623, 0.285, 0.0), (2.623, 0.2693, 0.0), (2.622, 0.2542, 0.0), (2.621, 0.2396, 0.0), (2.62, 0.2257, 0.0), (2.617, 0.2124, 0.0), (2.615, 0.1996, 0.0), (2.611, 0.1875, 0.0), (2.607, 0.176, 0.0), (2.601, 0.165, 0.0), (2.595, 0.1547, 0.0), (2.588, 0.1451, 0.0), (2.58, 0.136, 0.0), (2.572, 0.1284, 0.0), (2.563, 0.1212, 0.0), (2.552, 0.1143, 0.0), (2.541, 0.108, 0.0), (2.529, 0.1021, 0.0), (2.516, 0.09688, 0.0), (2.503, 0.09227, 0.0), (2.488, 0.08837, 0.0), (2.472, 0.08523, 0.0), (2.456, 0.08292, 0.0), (2.438, 0.08149, 0.0), (2.42, 0.081, 0.0), (2.405, 0.0814, 0.0), (2.391, 0.08259, 0.0), (2.378, 0.08458, 0.0), (2.364, 0.08737, 0.0), (2.351, 0.09097, 0.0), (2.339, 0.09538, 0.0), (2.327, 0.1006, 0.0), (2.315, 0.1066, 0.0), (2.304, 0.1135, 0.0), (2.293, 0.1212, 0.0), (2.283, 0.1297, 0.0), (2.273, 0.139, 0.0), (2.266, 0.1468, 0.0), (2.259, 0.1548, 0.0), (2.254, 0.1631, 0.0), (2.249, 0.172, 0.0), (2.244, 0.1815, 0.0), (2.241, 0.1918, 0.0), (2.238, 0.203, 0.0), (2.236, 0.2154, 0.0), (2.234, 0.229, 0.0), (2.233, 0.244, 0.0), (2.232, 0.2607, 0.0), (2.232, 0.279, 0.0), (2.232, 0.682, 0.0), (2.134, 0.682, 0.0), (2.134, 0.258, 0.0), (2.137, 0.2137, 0.0), (2.145, 0.1736, 0.0), (2.158, 0.1378, 0.0), (2.176, 0.1061, 0.0), (2.197, 0.07845, 0.0), (2.222, 0.05475, 0.0), (2.25, 0.03492, 0.0), (2.28, 0.01889, 0.0), (2.313, 0.006562, 0.0), (2.347, -0.002139, 0.0), (2.382, -0.007299, 0.0), (2.418, -0.009, 0.0), (2.467, -0.006739, 0.0), (2.511, -7.87e-05, 0.0), (2.551, 0.0108, 0.0), (2.587, 0.0257, 0.0), (2.618, 0.04446, 0.0), (2.646, 0.06688, 0.0), (2.669, 0.09277, 0.0), (2.688, 0.122, 0.0), (2.702, 0.1543, 0.0), (2.713, 0.1895, 0.0), (2.719, 0.2275, 0.0), (2.721, 0.268, 0.0), (1.399, 0.0, 0.0), (1.665, 0.0, 0.0), (1.719, 0.003367, 0.0), (1.77, 0.01311, 0.0), (1.816, 0.02867, 0.0), (1.859, 0.04952, 0.0), (1.897, 0.0751, 0.0), (1.93, 0.1049, 0.0), (1.959, 0.1383, 0.0), (1.983, 0.1748, 0.0), (2.002, 0.2139, 0.0), (2.016, 0.255, 0.0), (2.024, 0.2975, 0.0), (2.027, 0.341, 0.0), (2.025, 0.3815, 0.0), (2.018, 0.4222, 0.0), (2.006, 0.4622, 0.0), (1.989, 0.501, 0.0), (1.967, 0.5378, 0.0), (1.94, 0.5719, 0.0), (1.908, 0.6026, 0.0), (1.87, 0.6294, 0.0), (1.827, 0.6514, 0.0), (1.778, 0.6679, 0.0), (1.724, 0.6784, 0.0), (1.664, 0.682, 0.0), (1.399, 0.682, 0.0), (1.497, 0.594, 0.0), (1.648, 0.594, 0.0), (1.694, 0.5916, 0.0), (1.735, 0.5848, 0.0), (1.772, 0.5737, 0.0), (1.805, 0.5589, 0.0), (1.834, 0.5405, 0.0), (1.859, 0.5189, 0.0), (1.879, 0.4944, 0.0), (1.896, 0.4675, 0.0), (1.909, 0.4383, 0.0), (1.919, 0.4073, 0.0), (1.924, 0.3748, 0.0), (1.926, 0.341, 0.0), (1.925, 0.3184, 0.0), (1.921, 0.2931, 0.0), (1.915, 0.266, 0.0), (1.905, 0.2381, 0.0), (1.891, 0.2101, 0.0), (1.873, 0.183, 0.0), (1.85, 0.1576, 0.0), (1.822, 0.1349, 0.0), (1.789, 0.1157, 0.0), (1.75, 0.1009, 0.0), (1.705, 0.09137, 0.0), (1.653, 0.088, 0.0), (1.497, 0.088, 0.0), (0.74, 0.686, 0.0), (0.671, 0.686, 0.0), (0.378, 0.0, 0.0), (0.478, 0.0, 0.0), (0.564, 0.201, 0.0), (0.854, 0.201, 0.0), (0.945, 0.0, 0.0), (1.045, 0.0, 0.0), (0.704, 0.536, 0.0), (0.814, 0.289, 0.0), (0.602, 0.289, 0.0), (0.326, 0.635, 0.0), (0.3032, 0.6443, 0.0), (0.2812, 0.6527, 0.0), (0.26, 0.6602, 0.0), (0.2396, 0.6669, 0.0), (0.2197, 0.6727, 0.0), (0.2004, 0.6776, 0.0), (0.1815, 0.6818, 0.0), (0.1631, 0.6851, 0.0), (0.145, 0.6877, 0.0), (0.1272, 0.6896, 0.0), (0.1095, 0.6906, 0.0), (0.092, 0.691, 0.0), (0.03906, 0.6879, 0.0), (-0.01105, 0.6788, 0.0), (-0.05798, 0.664, 0.0), (-0.1014, 0.6439, 0.0), (-0.141, 0.6188, 0.0), (-0.1764, 0.589, 0.0), (-0.2072, 0.5549, 0.0), (-0.2333, 0.5168, 0.0), (-0.2541, 0.475, 0.0), (-0.2694, 0.4299, 0.0), (-0.2788, 0.3818, 0.0), (-0.282, 0.331, 0.0), (-0.2796, 0.2943, 0.0), (-0.2725, 0.2562, 0.0), (-0.2605, 0.2175, 0.0), (-0.2435, 0.1793, 0.0), (-0.2214, 0.1423, 0.0), (-0.194, 0.1074, 0.0), (-0.1613, 0.07545, 0.0), (-0.1232, 0.04737, 0.0), (-0.0795, 0.02402, 0.0), (-0.03015, 0.006255, 0.0), (0.02498, -0.005041, 0.0), (0.086, -0.009, 0.0), (0.1121, -0.008488, 0.0), (0.1368, -0.006986, 0.0), (0.1603, -0.004547, 0.0), (0.1827, -0.001222, 0.0), (0.2041, 0.002936, 0.0), (0.2245, 0.007875, 0.0), (0.2441, 0.01354, 0.0), (0.263, 0.01989, 0.0), (0.2812, 0.02686, 0.0), (0.2989, 0.0344, 0.0), (0.3161, 0.04247, 0.0), (0.333, 0.051, 0.0), (0.333, 0.158, 0.0), (0.3136, 0.146, 0.0), (0.294, 0.1349, 0.0), (0.2742, 0.1249, 0.0), (0.2542, 0.1158, 0.0), (0.2341, 0.1078, 0.0), (0.214, 0.1008, 0.0), (0.1939, 0.09477, 0.0), (0.1738, 0.08985, 0.0), (0.1538, 0.086, 0.0), (0.134, 0.08323, 0.0), (0.1144, 0.08156, 0.0), (0.095, 0.081, 0.0), (0.05512, 0.08317, 0.0), (0.01761, 0.08956, 0.0), (-0.01731, 0.09995, 0.0), (-0.04944, 0.1141, 0.0), (-0.07858, 0.1319, 0.0), (-0.1045, 0.1531, 0.0), (-0.127, 0.1775, 0.0), (-0.1459, 0.2049, 0.0), (-0.1609, 0.235, 0.0), (-0.1719, 0.2677, 0.0), (-0.1787, 0.3028, 0.0), (-0.181, 0.34, 0.0), (-0.1786, 0.3766, 0.0), (-0.1717, 0.4114, 0.0), (-0.1604, 0.4441, 0.0), (-0.1451, 0.4743, 0.0), (-0.1261, 0.502, 0.0), (-0.1035, 0.5268, 0.0), (-0.07767, 0.5484, 0.0), (-0.04885, 0.5667, 0.0), (-0.01731, 0.5813, 0.0), (0.01669, 0.5921, 0.0), (0.05288, 0.5987, 0.0), (0.091, 0.601, 0.0), (0.1106, 0.6005, 0.0), (0.13, 0.5991, 0.0), (0.1492, 0.5968, 0.0), (0.1684, 0.5935, 0.0), (0.1875, 0.5892, 0.0), (0.2066, 0.5839, 0.0), (0.2259, 0.5775, 0.0), (0.2453, 0.5702, 0.0), (0.265, 0.5618, 0.0), (0.2849, 0.5523, 0.0), (0.3052, 0.5417, 0.0), (0.326, 0.53, 0.0), (-0.406, 0.682, 0.0), (-0.504, 0.682, 0.0), (-0.504, 0.0, 0.0), (-0.406, 0.0, 0.0), (-0.597, 0.682, 0.0), (-1.167, 0.682, 0.0), (-1.167, 0.594, 0.0), (-0.931, 0.594, 0.0), (-0.931, 0.0, 0.0), (-0.833, 0.0, 0.0), (-0.833, 0.594, 0.0), (-0.597, 0.594, 0.0), (-1.489, 0.686, 0.0), (-1.558, 0.686, 0.0), (-1.851, 0.0, 0.0), (-1.751, 0.0, 0.0), (-1.665, 0.201, 0.0), (-1.375, 0.201, 0.0), (-1.284, 0.0, 0.0), (-1.184, 0.0, 0.0), (-1.525, 0.536, 0.0), (-1.415, 0.289, 0.0), (-1.627, 0.289, 0.0), (-1.923, 0.682, 0.0), (-2.014, 0.682, 0.0), (-2.241, 0.402, 0.0), (-2.467, 0.682, 0.0), (-2.559, 0.682, 0.0), (-2.559, 0.0, 0.0), (-2.461, 0.0, 0.0), (-2.461, 0.531, 0.0), (-2.459, 0.531, 0.0), (-2.249, 0.267, 0.0), (-2.233, 0.267, 0.0), (-2.023, 0.531, 0.0), (-2.021, 0.531, 0.0), (-2.021, 0.0, 0.0), (-1.923, 0.0, 0.0), (-2.708, 0.682, 0.0), (-2.806, 0.682, 0.0), (-2.806, 0.0, 0.0), (-2.708, 0.0, 0.0), (-2.957, 0.682, 0.0), (-3.049, 0.682, 0.0), (-3.049, 0.154, 0.0), (-3.511, 0.682, 0.0), (-3.589, 0.682, 0.0), (-3.589, 0.0, 0.0), (-3.497, 0.0, 0.0), (-3.497, 0.525, 0.0), (-3.041, 0.0, 0.0), (-2.957, 0.0, 0.0), (-3.968, 0.686, 0.0), (-4.037, 0.686, 0.0), (-4.33, 0.0, 0.0), (-4.23, 0.0, 0.0), (-4.144, 0.201, 0.0), (-3.854, 0.201, 0.0), (-3.763, 0.0, 0.0), (-3.663, 0.0, 0.0), (-4.004, 0.536, 0.0), (-3.894, 0.289, 0.0), (-4.106, 0.289, 0.0)], [], [(37, 35, 36), (37, 34, 35), (38, 34, 37), (38, 33, 34), (39, 33, 38), (39, 32, 33), (40, 32, 39), (40, 31, 32), (41, 31, 40), (41, 30, 31), (42, 60, 41), (60, 30, 41), (42, 59, 60), (61, 30, 60), (62, 30, 61), (42, 58, 59), (63, 30, 62), (42, 57, 58), (63, 29, 30), (43, 57, 42), (64, 29, 63), (43, 56, 57), (65, 29, 64), (43, 55, 56), (65, 28, 29), (44, 55, 43), (66, 28, 65), (44, 54, 55), (67, 28, 66), (44, 53, 54), (67, 27, 28), (45, 53, 44), (68, 27, 67), (45, 52, 53), (68, 26, 27), (46, 52, 45), (69, 26, 68), (46, 51, 52), (70, 26, 69), (46, 50, 51), (70, 25, 26), (47, 50, 46), (71, 25, 70), (47, 49, 50), (71, 24, 25), (0, 49, 47), (72, 24, 71), (0, 48, 49), (1, 48, 0), (1, 95, 48), (73, 24, 72), (73, 23, 24), (1, 94, 95), (74, 23, 73), (74, 22, 23), (2, 94, 1), (2, 93, 94), (75, 22, 74), (75, 21, 22), (3, 93, 2), (3, 92, 93), (76, 21, 75), (76, 20, 21), (4, 92, 3), (4, 91, 92), (77, 20, 76), (4, 90, 91), (78, 20, 77), (78, 19, 20), (5, 90, 4), (5, 89, 90), (79, 19, 78), (5, 88, 89), (80, 19, 79), (80, 18, 19), (6, 88, 5), (6, 87, 88), (81, 18, 80), (6, 86, 87), (82, 18, 81), (82, 17, 18), (7, 86, 6), (7, 85, 86), (83, 17, 82), (7, 84, 85), (84, 17, 83), (7, 17, 84), (7, 16, 17), (8, 16, 7), (8, 15, 16), (9, 15, 8), (9, 14, 15), (10, 14, 9), (10, 13, 14), (11, 13, 10), (11, 12, 13), (162, 160, 161), (162, 159, 160), (162, 158, 159), (162, 157, 158), (163, 157, 162), (163, 156, 157), (163, 155, 156), (163, 154, 155), (164, 154, 163), (164, 153, 154), (164, 152, 153), (165, 152, 164), (165, 151, 152), (165, 150, 151), (166, 150, 165), (166, 149, 150), (166, 138, 149), (138, 139, 149), (139, 140, 149), (140, 141, 149), (141, 142, 149), (142, 143, 149), (143, 144, 149), (144, 145, 149), (145, 146, 149), (146, 147, 149), (147, 148, 149), (167, 136, 166), (136, 137, 166), (137, 138, 166), (167, 135, 136), (167, 134, 135), (167, 133, 134), (168, 133, 167), (168, 132, 133), (168, 131, 132), (169, 131, 168), (169, 130, 131), (169, 129, 130), (170, 129, 169), (170, 128, 129), (171, 128, 170), (171, 127, 128), (171, 126, 127), (172, 126, 171), (172, 125, 126), (173, 125, 172), (173, 124, 125), (173, 123, 124), (174, 123, 173), (98, 96, 97), (98, 99, 96), (99, 197, 96), (174, 122, 123), (175, 122, 174), (175, 121, 122), (100, 197, 99), (176, 121, 175), (176, 120, 121), (176, 119, 120), (177, 119, 176), (177, 118, 119), (178, 118, 177), (178, 117, 118), (178, 116, 117), (179, 116, 178), (179, 115, 116), (101, 197, 100), (102, 197, 101), (103, 197, 102), (179, 114, 115), (104, 197, 103), (105, 197, 104), (106, 197, 105), (179, 113, 114), (180, 113, 179), (107, 197, 106), (108, 197, 107), (109, 197, 108), (180, 112, 113), (110, 197, 109), (111, 197, 110), (112, 197, 111), (180, 197, 112), (181, 197, 180), (181, 196, 197), (181, 195, 196), (182, 195, 181), (182, 194, 195), (182, 193, 194), (183, 193, 182), (183, 192, 193), (183, 191, 192), (183, 190, 191), (184, 190, 183), (184, 189, 190), (184, 188, 189), (184, 187, 188), (185, 187, 184), (185, 186, 187), (200, 208, 199), (208, 198, 199), (208, 209, 198), (200, 207, 208), (200, 204, 207), (204, 206, 207), (204, 205, 206), (200, 203, 204), (200, 202, 203), (200, 201, 202), (263, 261, 262), (263, 260, 261), (212, 210, 211), (212, 287, 210), (213, 287, 212), (263, 259, 260), (214, 287, 213), (214, 286, 287), (263, 258, 259), (264, 258, 263), (215, 286, 214), (264, 257, 258), (216, 286, 215), (264, 256, 257), (216, 285, 286), (217, 285, 216), (264, 255, 256), (265, 255, 264), (218, 285, 217), (265, 254, 255), (219, 285, 218), (265, 253, 254), (219, 284, 285), (220, 284, 219), (265, 252, 253), (221, 284, 220), (266, 252, 265), (266, 251, 252), (222, 284, 221), (266, 250, 251), (266, 249, 250), (223, 284, 222), (223, 283, 284), (266, 248, 249), (224, 283, 223), (266, 247, 248), (267, 247, 266), (225, 283, 224), (267, 246, 247), (226, 283, 225), (226, 282, 283), (267, 245, 246), (227, 282, 226), (228, 282, 227), (267, 244, 245), (229, 282, 228), (267, 243, 244), (268, 243, 267), (230, 282, 229), (268, 242, 243), (231, 282, 230), (268, 241, 242), (231, 281, 282), (232, 281, 231), (268, 240, 241), (233, 281, 232), (268, 239, 240), (234, 281, 233), (268, 238, 239), (235, 281, 234), (268, 237, 238), (236, 281, 235), (268, 236, 237), (268, 281, 236), (269, 281, 268), (269, 280, 281), (270, 280, 269), (270, 279, 280), (271, 279, 270), (271, 278, 279), (272, 278, 271), (272, 277, 278), (273, 277, 272), (273, 276, 277), (274, 276, 273), (274, 275, 276), (290, 288, 289), (290, 328, 288), (291, 328, 290), (292, 328, 291), (292, 327, 328), (293, 327, 292), (293, 326, 327), (294, 326, 293), (295, 326, 294), (295, 325, 326), (296, 325, 295), (296, 324, 325), (297, 324, 296), (298, 324, 297), (299, 324, 298), (299, 323, 324), (300, 323, 299), (301, 323, 300), (302, 323, 301), (304, 302, 303), (304, 323, 302), (304, 322, 323), (304, 321, 322), (304, 320, 321), (304, 319, 320), (304, 318, 319), (304, 317, 318), (305, 317, 304), (305, 316, 317), (306, 316, 305), (307, 316, 306), (308, 316, 307), (309, 316, 308), (310, 316, 309), (311, 316, 310), (312, 316, 311), (313, 316, 312), (314, 316, 313), (315, 316, 314), (331, 329, 330), (331, 334, 329), (331, 333, 334), (331, 332, 333), (337, 335, 336), (337, 343, 335), (343, 342, 335), (337, 345, 343), (344, 342, 343), (337, 339, 345), (339, 344, 345), (339, 340, 344), (340, 342, 344), (337, 338, 339), (341, 342, 340), (348, 346, 347), (348, 354, 346), (354, 353, 346), (348, 356, 354), (355, 353, 354), (348, 350, 356), (350, 355, 356), (350, 351, 355), (351, 353, 355), (348, 349, 350), (352, 353, 351), (359, 357, 358), (359, 364, 357), (360, 364, 359), (361, 363, 360), (363, 364, 360), (361, 362, 363), (367, 365, 366), (367, 370, 365), (367, 369, 370), (367, 368, 369), (373, 371, 372), (373, 379, 371), (379, 378, 371), (373, 381, 379), (380, 378, 379), (373, 375, 381), (375, 380, 381), (375, 376, 380), (376, 378, 380), (373, 374, 375), (377, 378, 376), (395, 393, 394), (395, 392, 393), (395, 391, 392), (396, 391, 395), (396, 390, 391), (396, 389, 390), (397, 389, 396), (397, 388, 389), (397, 387, 388), (398, 387, 397), (398, 386, 387), (398, 385, 386), (399, 385, 398), (399, 384, 385), (399, 383, 384), (400, 383, 399), (400, 382, 383), (400, 495, 382), (495, 496, 382), (496, 497, 382), (497, 498, 382), (498, 499, 382), (499, 500, 382), (500, 501, 382), (501, 502, 382), (502, 503, 382), (401, 493, 400), (493, 494, 400), (494, 495, 400), (402, 491, 401), (491, 492, 401), (492, 493, 401), (403, 490, 402), (490, 491, 402), (403, 489, 490), (403, 488, 489), (403, 487, 488), (403, 486, 487), (403, 485, 486), (404, 485, 403), (404, 484, 485), (404, 483, 484), (404, 482, 483), (405, 482, 404), (405, 481, 482), (405, 480, 481), (406, 480, 405), (406, 479, 480), (406, 478, 479), (407, 478, 406), (407, 477, 478), (407, 476, 477), (408, 476, 407), (408, 475, 476), (409, 475, 408), (409, 474, 475), (409, 473, 474), (410, 473, 409), (410, 472, 473), (411, 472, 410), (411, 471, 472), (412, 471, 411), (412, 470, 471), (413, 470, 412), (413, 469, 470), (414, 469, 413), (415, 469, 414), (415, 468, 469), (416, 468, 415), (417, 468, 416), (417, 467, 468), (418, 467, 417), (443, 441, 442), (418, 466, 467), (419, 466, 418), (443, 440, 441), (420, 466, 419), (420, 465, 466), (443, 439, 440), (421, 465, 420), (443, 438, 439), (422, 465, 421), (423, 465, 422), (423, 464, 465), (443, 437, 438), (424, 464, 423), (443, 436, 437), (425, 464, 424), (443, 435, 436), (425, 463, 464), (426, 463, 425), (443, 434, 435), (427, 463, 426), (443, 433, 434), (428, 463, 427), (443, 432, 433), (429, 463, 428), (443, 431, 432), (429, 462, 463), (430, 462, 429), (443, 430, 431), (443, 462, 430), (443, 461, 462), (444, 461, 443), (445, 461, 444), (445, 460, 461), (446, 460, 445), (446, 459, 460), (447, 459, 446), (448, 459, 447), (448, 458, 459), (449, 458, 448), (450, 458, 449), (450, 457, 458), (451, 457, 450), (452, 457, 451), (452, 456, 457), (453, 456, 452), (454, 456, 453), (454, 455, 456), (507, 505, 506), (507, 504, 505), (504, 511, 512), (504, 510, 511), (507, 510, 504), (508, 510, 507), (508, 509, 510), (526, 524, 525), (526, 523, 524), (526, 522, 523), (527, 522, 526), (527, 521, 522), (527, 520, 521), (528, 520, 527), (528, 519, 520), (528, 518, 519), (529, 518, 528), (529, 517, 518), (529, 516, 517), (530, 516, 529), (530, 515, 516), (530, 514, 515), (531, 514, 530), (531, 513, 514), (531, 626, 513), (626, 627, 513), (627, 628, 513), (628, 629, 513), (629, 630, 513), (630, 631, 513), (631, 632, 513), (632, 633, 513), (633, 634, 513), (532, 624, 531), (624, 625, 531), (625, 626, 531), (533, 622, 532), (622, 623, 532), (623, 624, 532), (534, 621, 533), (621, 622, 533), (534, 620, 621), (534, 619, 620), (534, 618, 619), (534, 617, 618), (534, 616, 617), (535, 616, 534), (535, 615, 616), (535, 614, 615), (535, 613, 614), (536, 613, 535), (536, 612, 613), (536, 611, 612), (537, 611, 536), (537, 610, 611), (537, 609, 610), (538, 609, 537), (538, 608, 609), (538, 607, 608), (539, 607, 538), (539, 606, 607), (540, 606, 539), (540, 605, 606), (540, 604, 605), (541, 604, 540), (541, 603, 604), (542, 603, 541), (542, 602, 603), (543, 602, 542), (543, 601, 602), (544, 601, 543), (544, 600, 601), (545, 600, 544), (546, 600, 545), (546, 599, 600), (547, 599, 546), (548, 599, 547), (548, 598, 599), (549, 598, 548), (574, 572, 573), (549, 597, 598), (550, 597, 549), (574, 571, 572), (551, 597, 550), (551, 596, 597), (574, 570, 571), (552, 596, 551), (574, 569, 570), (553, 596, 552), (554, 596, 553), (554, 595, 596), (574, 568, 569), (555, 595, 554), (574, 567, 568), (556, 595, 555), (574, 566, 567), (556, 594, 595), (557, 594, 556), (574, 565, 566), (558, 594, 557), (574, 564, 565), (559, 594, 558), (574, 563, 564), (560, 594, 559), (574, 562, 563), (560, 593, 594), (561, 593, 560), (574, 561, 562), (574, 593, 561), (574, 592, 593), (575, 592, 574), (576, 592, 575), (576, 591, 592), (577, 591, 576), (577, 590, 591), (578, 590, 577), (579, 590, 578), (579, 589, 590), (580, 589, 579), (581, 589, 580), (581, 588, 589), (582, 588, 581), (583, 588, 582), (583, 587, 588), (584, 587, 583), (585, 587, 584), (585, 586, 587), (672, 670, 671), (672, 669, 670), (673, 669, 672), (673, 668, 669), (674, 668, 673), (674, 667, 668), (675, 667, 674), (675, 666, 667), (676, 666, 675), (676, 665, 666), (677, 695, 676), (695, 665, 676), (677, 694, 695), (696, 665, 695), (697, 665, 696), (677, 693, 694), (698, 665, 697), (677, 692, 693), (698, 664, 665), (678, 692, 677), (699, 664, 698), (678, 691, 692), (700, 664, 699), (678, 690, 691), (700, 663, 664), (679, 690, 678), (701, 663, 700), (679, 689, 690), (702, 663, 701), (679, 688, 689), (702, 662, 663), (680, 688, 679), (703, 662, 702), (680, 687, 688), (703, 661, 662), (681, 687, 680), (704, 661, 703), (681, 686, 687), (705, 661, 704), (681, 685, 686), (705, 660, 661), (682, 685, 681), (706, 660, 705), (682, 684, 685), (706, 659, 660), (635, 684, 682), (707, 659, 706), (635, 683, 684), (636, 683, 635), (636, 730, 683), (708, 659, 707), (708, 658, 659), (636, 729, 730), (709, 658, 708), (709, 657, 658), (637, 729, 636), (637, 728, 729), (710, 657, 709), (710, 656, 657), (638, 728, 637), (638, 727, 728), (711, 656, 710), (711, 655, 656), (639, 727, 638), (639, 726, 727), (712, 655, 711), (639, 725, 726), (713, 655, 712), (713, 654, 655), (640, 725, 639), (640, 724, 725), (714, 654, 713), (640, 723, 724), (715, 654, 714), (715, 653, 654), (641, 723, 640), (641, 722, 723), (716, 653, 715), (641, 721, 722), (717, 653, 716), (717, 652, 653), (642, 721, 641), (642, 720, 721), (718, 652, 717), (642, 719, 720), (719, 652, 718), (642, 652, 719), (642, 651, 652), (643, 651, 642), (643, 650, 651), (644, 650, 643), (644, 649, 650), (645, 649, 644), (645, 648, 649), (646, 648, 645), (646, 647, 648), (731, 758, 757), (758, 756, 757), (758, 755, 756), (758, 754, 755), (758, 753, 754), (758, 752, 753), (758, 751, 752), (758, 759, 751), (759, 760, 751), (760, 750, 751), (731, 784, 758), (761, 750, 760), (762, 750, 761), (763, 750, 762), (763, 749, 750), (764, 749, 763), (765, 749, 764), (765, 748, 749), (766, 748, 765), (766, 747, 748), (767, 747, 766), (768, 747, 767), (768, 746, 747), (769, 746, 768), (769, 745, 746), (770, 745, 769), (770, 744, 745), (771, 744, 770), (772, 744, 771), (772, 743, 744), (773, 743, 772), (773, 742, 743), (774, 742, 773), (775, 742, 774), (775, 741, 742), (776, 741, 775), (776, 740, 741), (777, 740, 776), (778, 740, 777), (778, 739, 740), (779, 739, 778), (779, 738, 739), (780, 738, 779), (781, 738, 780), (781, 737, 738), (782, 737, 781), (783, 737, 782), (731, 783, 784), (731, 737, 783), (731, 736, 737), (731, 735, 736), (731, 734, 735), (731, 733, 734), (731, 732, 733), (790, 788, 789), (790, 792, 788), (792, 787, 788), (787, 785, 786), (787, 794, 785), (790, 791, 792), (793, 787, 792), (793, 794, 787), (848, 846, 847), (848, 845, 846), (797, 795, 796), (797, 872, 795), (798, 872, 797), (848, 844, 845), (799, 872, 798), (799, 871, 872), (848, 843, 844), (849, 843, 848), (800, 871, 799), (849, 842, 843), (801, 871, 800), (849, 841, 842), (801, 870, 871), (802, 870, 801), (849, 840, 841), (850, 840, 849), (803, 870, 802), (850, 839, 840), (804, 870, 803), (850, 838, 839), (804, 869, 870), (805, 869, 804), (850, 837, 838), (806, 869, 805), (851, 837, 850), (851, 836, 837), (807, 869, 806), (851, 835, 836), (851, 834, 835), (808, 869, 807), (808, 868, 869), (851, 833, 834), (809, 868, 808), (851, 832, 833), (852, 832, 851), (810, 868, 809), (852, 831, 832), (811, 868, 810), (811, 867, 868), (852, 830, 831), (812, 867, 811), (813, 867, 812), (852, 829, 830), (814, 867, 813), (852, 828, 829), (853, 828, 852), (815, 867, 814), (853, 827, 828), (816, 867, 815), (853, 826, 827), (816, 866, 867), (817, 866, 816), (853, 825, 826), (818, 866, 817), (853, 824, 825), (819, 866, 818), (853, 823, 824), (820, 866, 819), (853, 822, 823), (821, 866, 820), (853, 821, 822), (853, 866, 821), (854, 866, 853), (854, 865, 866), (855, 865, 854), (855, 864, 865), (856, 864, 855), (856, 863, 864), (857, 863, 856), (857, 862, 863), (858, 862, 857), (858, 861, 862), (859, 861, 858), (859, 860, 861), (939, 937, 938), (939, 936, 937), (939, 935, 936), (939, 934, 935), (940, 934, 939), (940, 933, 934), (940, 932, 933), (940, 931, 932), (941, 931, 940), (941, 930, 931), (941, 929, 930), (942, 929, 941), (942, 928, 929), (942, 927, 928), (943, 927, 942), (943, 926, 927), (943, 915, 926), (915, 916, 926), (916, 917, 926), (917, 918, 926), (918, 919, 926), (919, 920, 926), (920, 921, 926), (921, 922, 926), (922, 923, 926), (923, 924, 926), (924, 925, 926), (944, 913, 943), (913, 914, 943), (914, 915, 943), (944, 912, 913), (944, 911, 912), (944, 910, 911), (945, 910, 944), (945, 909, 910), (945, 908, 909), (946, 908, 945), (946, 907, 908), (946, 906, 907), (947, 906, 946), (947, 905, 906), (948, 905, 947), (948, 904, 905), (948, 903, 904), (949, 903, 948), (949, 902, 903), (950, 902, 949), (950, 901, 902), (950, 900, 901), (951, 900, 950), (875, 873, 874), (875, 876, 873), (876, 974, 873), (951, 899, 900), (952, 899, 951), (952, 898, 899), (877, 974, 876), (953, 898, 952), (953, 897, 898), (953, 896, 897), (954, 896, 953), (954, 895, 896), (955, 895, 954), (955, 894, 895), (955, 893, 894), (956, 893, 955), (956, 892, 893), (878, 974, 877), (879, 974, 878), (880, 974, 879), (956, 891, 892), (881, 974, 880), (882, 974, 881), (883, 974, 882), (956, 890, 891), (957, 890, 956), (884, 974, 883), (885, 974, 884), (886, 974, 885), (957, 889, 890), (887, 974, 886), (888, 974, 887), (889, 974, 888), (957, 974, 889), (958, 974, 957), (958, 973, 974), (958, 972, 973), (959, 972, 958), (959, 971, 972), (959, 970, 971), (960, 970, 959), (960, 969, 970), (960, 968, 969), (960, 967, 968), (961, 967, 960), (961, 966, 967), (961, 965, 966), (961, 964, 965), (962, 964, 961), (962, 963, 964), (977, 985, 976), (985, 975, 976), (985, 986, 975), (977, 984, 985), (977, 981, 984), (981, 983, 984), (981, 982, 983), (977, 980, 981), (977, 979, 980), (977, 978, 979), (1000, 998, 999), (1000, 997, 998), (1000, 996, 997), (1001, 996, 1000), (1001, 995, 996), (1001, 994, 995), (1002, 994, 1001), (1002, 993, 994), (1002, 992, 993), (1003, 992, 1002), (1003, 991, 992), (1003, 990, 991), (1004, 990, 1003), (1004, 989, 990), (1004, 988, 989), (1005, 988, 1004), (1005, 987, 988), (1005, 1100, 987), (1100, 1101, 987), (1101, 1102, 987), (1102, 1103, 987), (1103, 1104, 987), (1104, 1105, 987), (1105, 1106, 987), (1106, 1107, 987), (1107, 1108, 987), (1006, 1098, 1005), (1098, 1099, 1005), (1099, 1100, 1005), (1007, 1096, 1006), (1096, 1097, 1006), (1097, 1098, 1006), (1008, 1095, 1007), (1095, 1096, 1007), (1008, 1094, 1095), (1008, 1093, 1094), (1008, 1092, 1093), (1008, 1091, 1092), (1008, 1090, 1091), (1009, 1090, 1008), (1009, 1089, 1090), (1009, 1088, 1089), (1009, 1087, 1088), (1010, 1087, 1009), (1010, 1086, 1087), (1010, 1085, 1086), (1011, 1085, 1010), (1011, 1084, 1085), (1011, 1083, 1084), (1012, 1083, 1011), (1012, 1082, 1083), (1012, 1081, 1082), (1013, 1081, 1012), (1013, 1080, 1081), (1014, 1080, 1013), (1014, 1079, 1080), (1014, 1078, 1079), (1015, 1078, 1014), (1015, 1077, 1078), (1016, 1077, 1015), (1016, 1076, 1077), (1017, 1076, 1016), (1017, 1075, 1076), (1018, 1075, 1017), (1018, 1074, 1075), (1019, 1074, 1018), (1020, 1074, 1019), (1020, 1073, 1074), (1021, 1073, 1020), (1022, 1073, 1021), (1022, 1072, 1073), (1023, 1072, 1022), (1048, 1046, 1047), (1023, 1071, 1072), (1024, 1071, 1023), (1048, 1045, 1046), (1025, 1071, 1024), (1025, 1070, 1071), (1048, 1044, 1045), (1026, 1070, 1025), (1048, 1043, 1044), (1027, 1070, 1026), (1028, 1070, 1027), (1028, 1069, 1070), (1048, 1042, 1043), (1029, 1069, 1028), (1048, 1041, 1042), (1030, 1069, 1029), (1048, 1040, 1041), (1030, 1068, 1069), (1031, 1068, 1030), (1048, 1039, 1040), (1032, 1068, 1031), (1048, 1038, 1039), (1033, 1068, 1032), (1048, 1037, 1038), (1034, 1068, 1033), (1048, 1036, 1037), (1034, 1067, 1068), (1035, 1067, 1034), (1048, 1035, 1036), (1048, 1067, 1035), (1048, 1066, 1067), (1049, 1066, 1048), (1050, 1066, 1049), (1050, 1065, 1066), (1051, 1065, 1050), (1051, 1064, 1065), (1052, 1064, 1051), (1053, 1064, 1052), (1053, 1063, 1064), (1054, 1063, 1053), (1055, 1063, 1054), (1055, 1062, 1063), (1056, 1062, 1055), (1057, 1062, 1056), (1057, 1061, 1062), (1058, 1061, 1057), (1059, 1061, 1058), (1059, 1060, 1061), (1111, 1109, 1110), (1111, 1120, 1109), (1120, 1121, 1109), (1121, 1119, 1109), (1111, 1123, 1120), (1122, 1119, 1121), (1111, 1122, 1123), (1111, 1119, 1122), (1111, 1118, 1119), (1111, 1117, 1118), (1112, 1117, 1111), (1113, 1117, 1112), (1114, 1116, 1113), (1116, 1117, 1113), (1114, 1115, 1116), (1126, 1124, 1125), (1126, 1132, 1124), (1132, 1131, 1124), (1126, 1134, 1132), (1133, 1131, 1132), (1126, 1128, 1134), (1128, 1133, 1134), (1128, 1129, 1133), (1129, 1131, 1133), (1126, 1127, 1128), (1130, 1131, 1129), (1136, 1202, 1135), (1202, 1201, 1135), (1202, 1200, 1201), (1202, 1199, 1200), (1202, 1198, 1199), (1202, 1197, 1198), (1202, 1196, 1197), (1202, 1195, 1196), (1202, 1194, 1195), (1202, 1203, 1194), (1203, 1193, 1194), (1136, 1228, 1202), (1204, 1193, 1203), (1205, 1193, 1204), (1206, 1193, 1205), (1206, 1192, 1193), (1207, 1192, 1206), (1208, 1192, 1207), (1209, 1192, 1208), (1209, 1191, 1192), (1210, 1191, 1209), (1211, 1191, 1210), (1212, 1191, 1211), (1212, 1190, 1191), (1213, 1190, 1212), (1214, 1190, 1213), (1214, 1189, 1190), (1215, 1189, 1214), (1216, 1189, 1215), (1216, 1188, 1189), (1217, 1188, 1216), (1217, 1187, 1188), (1218, 1187, 1217), (1219, 1187, 1218), (1219, 1186, 1187), (1220, 1186, 1219), (1220, 1185, 1186), (1221, 1185, 1220), (1221, 1184, 1185), (1222, 1184, 1221), (1223, 1184, 1222), (1223, 1183, 1184), (1224, 1183, 1223), (1225, 1183, 1224), (1225, 1182, 1183), (1226, 1182, 1225), (1227, 1182, 1226), (1136, 1138, 1228), (1138, 1227, 1228), (1138, 1182, 1227), (1138, 1181, 1182), (1138, 1180, 1181), (1138, 1179, 1180), (1138, 1178, 1179), (1138, 1177, 1178), (1138, 1176, 1177), (1138, 1175, 1176), (1138, 1139, 1175), (1139, 1140, 1175), (1140, 1174, 1175), (1136, 1137, 1138), (1141, 1174, 1140), (1142, 1174, 1141), (1143, 1174, 1142), (1143, 1173, 1174), (1144, 1173, 1143), (1145, 1173, 1144), (1145, 1172, 1173), (1146, 1172, 1145), (1146, 1171, 1172), (1147, 1171, 1146), (1147, 1170, 1171), (1148, 1170, 1147), (1148, 1169, 1170), (1149, 1169, 1148), (1149, 1168, 1169), (1150, 1168, 1149), (1150, 1167, 1168), (1150, 1166, 1167), (1151, 1166, 1150), (1151, 1165, 1166), (1152, 1165, 1151), (1152, 1164, 1165), (1152, 1163, 1164), (1152, 1162, 1163), (1152, 1161, 1162), (1152, 1160, 1161), (1152, 1159, 1160), (1152, 1158, 1159), (1152, 1157, 1158), (1152, 1156, 1157), (1152, 1155, 1156), (1152, 1154, 1155), (1152, 1153, 1154), (1282, 1280, 1281), (1282, 1279, 1280), (1231, 1229, 1230), (1231, 1306, 1229), (1232, 1306, 1231), (1282, 1278, 1279), (1233, 1306, 1232), (1233, 1305, 1306), (1282, 1277, 1278), (1283, 1277, 1282), (1234, 1305, 1233), (1283, 1276, 1277), (1235, 1305, 1234), (1283, 1275, 1276), (1235, 1304, 1305), (1236, 1304, 1235), (1283, 1274, 1275), (1284, 1274, 1283), (1237, 1304, 1236), (1284, 1273, 1274), (1238, 1304, 1237), (1284, 1272, 1273), (1238, 1303, 1304), (1239, 1303, 1238), (1284, 1271, 1272), (1240, 1303, 1239), (1285, 1271, 1284), (1285, 1270, 1271), (1241, 1303, 1240), (1285, 1269, 1270), (1285, 1268, 1269), (1242, 1303, 1241), (1242, 1302, 1303), (1285, 1267, 1268), (1243, 1302, 1242), (1285, 1266, 1267), (1286, 1266, 1285), (1244, 1302, 1243), (1286, 1265, 1266), (1245, 1302, 1244), (1245, 1301, 1302), (1286, 1264, 1265), (1246, 1301, 1245), (1247, 1301, 1246), (1286, 1263, 1264), (1248, 1301, 1247), (1286, 1262, 1263), (1287, 1262, 1286), (1249, 1301, 1248), (1287, 1261, 1262), (1250, 1301, 1249), (1287, 1260, 1261), (1250, 1300, 1301), (1251, 1300, 1250), (1287, 1259, 1260), (1252, 1300, 1251), (1287, 1258, 1259), (1253, 1300, 1252), (1287, 1257, 1258), (1254, 1300, 1253), (1287, 1256, 1257), (1255, 1300, 1254), (1287, 1255, 1256), (1287, 1300, 1255), (1288, 1300, 1287), (1288, 1299, 1300), (1289, 1299, 1288), (1289, 1298, 1299), (1290, 1298, 1289), (1290, 1297, 1298), (1291, 1297, 1290), (1291, 1296, 1297), (1292, 1296, 1291), (1292, 1295, 1296), (1293, 1295, 1292), (1293, 1294, 1295), (1307, 1334, 1333), (1334, 1332, 1333), (1334, 1331, 1332), (1334, 1330, 1331), (1334, 1329, 1330), (1334, 1328, 1329), (1334, 1327, 1328), (1334, 1335, 1327), (1335, 1336, 1327), (1336, 1326, 1327), (1307, 1360, 1334), (1337, 1326, 1336), (1338, 1326, 1337), (1339, 1326, 1338), (1339, 1325, 1326), (1340, 1325, 1339), (1341, 1325, 1340), (1341, 1324, 1325), (1342, 1324, 1341), (1342, 1323, 1324), (1343, 1323, 1342), (1344, 1323, 1343), (1344, 1322, 1323), (1345, 1322, 1344), (1345, 1321, 1322), (1346, 1321, 1345), (1346, 1320, 1321), (1347, 1320, 1346), (1348, 1320, 1347), (1348, 1319, 1320), (1349, 1319, 1348), (1349, 1318, 1319), (1350, 1318, 1349), (1351, 1318, 1350), (1351, 1317, 1318), (1352, 1317, 1351), (1352, 1316, 1317), (1353, 1316, 1352), (1354, 1316, 1353), (1354, 1315, 1316), (1355, 1315, 1354), (1355, 1314, 1315), (1356, 1314, 1355), (1357, 1314, 1356), (1357, 1313, 1314), (1358, 1313, 1357), (1359, 1313, 1358), (1307, 1359, 1360), (1307, 1313, 1359), (1307, 1312, 1313), (1307, 1311, 1312), (1307, 1310, 1311), (1307, 1309, 1310), (1307, 1308, 1309), (1363, 1361, 1362), (1363, 1369, 1361), (1369, 1368, 1361), (1363, 1371, 1369), (1370, 1368, 1369), (1363, 1365, 1371), (1365, 1370, 1371), (1365, 1366, 1370), (1366, 1368, 1370), (1363, 1364, 1365), (1367, 1368, 1366), (1385, 1383, 1384), (1385, 1382, 1383), (1385, 1381, 1382), (1386, 1381, 1385), (1386, 1380, 1381), (1386, 1379, 1380), (1386, 1378, 1379), (1387, 1378, 1386), (1387, 1377, 1378), (1387, 1376, 1377), (1387, 1375, 1376), (1388, 1375, 1387), (1388, 1374, 1375), (1388, 1373, 1374), (1388, 1372, 1373), (1389, 1372, 1388), (1389, 1459, 1372), (1459, 1460, 1372), (1460, 1461, 1372), (1461, 1462, 1372), (1462, 1463, 1372), (1463, 1464, 1372), (1464, 1465, 1372), (1465, 1466, 1372), (1466, 1467, 1372), (1467, 1468, 1372), (1468, 1469, 1372), (1390, 1457, 1389), (1457, 1458, 1389), (1458, 1459, 1389), (1390, 1456, 1457), (1390, 1455, 1456), (1390, 1454, 1455), (1391, 1454, 1390), (1391, 1453, 1454), (1391, 1452, 1453), (1392, 1452, 1391), (1392, 1451, 1452), (1392, 1450, 1451), (1393, 1450, 1392), (1393, 1449, 1450), (1394, 1449, 1393), (1394, 1448, 1449), (1394, 1447, 1448), (1395, 1447, 1394), (1395, 1446, 1447), (1396, 1446, 1395), (1396, 1445, 1446), (1396, 1444, 1445), (1397, 1444, 1396), (1397, 1443, 1444), (1398, 1443, 1397), (1398, 1442, 1443), (1399, 1442, 1398), (1399, 1441, 1442), (1400, 1441, 1399), (1400, 1440, 1441), (1401, 1440, 1400), (1401, 1439, 1440), (1422, 1420, 1421), (1401, 1438, 1439), (1423, 1420, 1422), (1402, 1438, 1401), (1424, 1420, 1423), (1402, 1437, 1438), (1425, 1420, 1424), (1426, 1420, 1425), (1402, 1436, 1437), (1427, 1420, 1426), (1403, 1436, 1402), (1428, 1420, 1427), (1403, 1435, 1436), (1429, 1420, 1428), (1430, 1420, 1429), (1403, 1434, 1435), (1431, 1420, 1430), (1432, 1420, 1431), (1403, 1433, 1434), (1433, 1420, 1432), (1403, 1420, 1433), (1404, 1420, 1403), (1404, 1419, 1420), (1405, 1419, 1404), (1405, 1418, 1419), (1405, 1417, 1418), (1405, 1416, 1417), (1406, 1416, 1405), (1406, 1415, 1416), (1406, 1414, 1415), (1406, 1413, 1414), (1407, 1413, 1406), (1407, 1412, 1413), (1407, 1411, 1412), (1407, 1410, 1411), (1408, 1410, 1407), (1408, 1409, 1410), (1472, 1470, 1471), (1472, 1473, 1470), (1476, 1474, 1475), (1476, 1481, 1474), (1477, 1481, 1476), (1478, 1480, 1477), (1480, 1481, 1477), (1478, 1479, 1480), (1484, 1482, 1483), (1484, 1490, 1482), (1490, 1489, 1482), (1484, 1492, 1490), (1491, 1489, 1490), (1484, 1486, 1492), (1486, 1491, 1492), (1486, 1487, 1491), (1487, 1489, 1491), (1484, 1485, 1486), (1488, 1489, 1487), (1498, 1496, 1497), (1498, 1500, 1496), (1500, 1501, 1496), (1501, 1495, 1496), (1495, 1493, 1494), (1495, 1504, 1493), (1504, 1505, 1493), (1505, 1507, 1493), (1498, 1499, 1500), (1502, 1495, 1501), (1495, 1503, 1504), (1506, 1507, 1505), (1502, 1503, 1495), (1510, 1508, 1509), (1510, 1511, 1508), (1517, 1515, 1516), (1517, 1519, 1515), (1519, 1514, 1515), (1514, 1512, 1513), (1514, 1521, 1512), (1517, 1518, 1519), (1520, 1514, 1519), (1520, 1521, 1514), (1524, 1522, 1523), (1524, 1530, 1522), (1530, 1529, 1522), (1524, 1532, 1530), (1531, 1529, 1530), (1524, 1526, 1532), (1526, 1531, 1532), (1526, 1527, 1531), (1527, 1529, 1531), (1524, 1525, 1526), (1528, 1529, 1527)])
me_mesh_001.use_remesh_preserve_volume = False
me_mesh_001.use_remesh_preserve_attributes = False
me_mesh_001.use_mirror_vertex_groups = False
me_mesh_001.update()
me_mesh = bpy.data.meshes.new('Mesh')
me_mesh.from_pydata([(1.764, 0.2631, 0.0), (1.713, 0.2631, 0.0), (1.496, -0.2447, 0.0), (1.57, -0.2447, 0.0), (1.633, -0.09588, 0.0), (1.848, -0.09588, 0.0), (1.915, -0.2447, 0.0), (1.989, -0.2447, 0.0), (1.737, 0.1521, 0.0), (1.818, -0.03074, 0.0), (1.662, -0.03074, 0.0), (1.457, 0.2254, 0.0), (1.44, 0.2323, 0.0), (1.424, 0.2385, 0.0), (1.408, 0.244, 0.0), (1.393, 0.249, 0.0), (1.379, 0.2533, 0.0), (1.364, 0.2569, 0.0), (1.35, 0.26, 0.0), (1.337, 0.2625, 0.0), (1.323, 0.2644, 0.0), (1.31, 0.2658, 0.0), (1.297, 0.2666, 0.0), (1.284, 0.2668, 0.0), (1.245, 0.2645, 0.0), (1.208, 0.2578, 0.0), (1.173, 0.2469, 0.0), (1.141, 0.232, 0.0), (1.112, 0.2134, 0.0), (1.085, 0.1913, 0.0), (1.062, 0.1661, 0.0), (1.043, 0.1379, 0.0), (1.028, 0.1069, 0.0), (1.016, 0.07356, 0.0), (1.01, 0.03794, 0.0), (1.007, 0.0003521, 0.0), (1.009, -0.02684, 0.0), (1.014, -0.05505, 0.0), (1.023, -0.08363, 0.0), (1.036, -0.1119, 0.0), (1.052, -0.1393, 0.0), (1.072, -0.1652, 0.0), (1.096, -0.1888, 0.0), (1.125, -0.2096, 0.0), (1.157, -0.2269, 0.0), (1.194, -0.24, 0.0), (1.234, -0.2484, 0.0), (1.28, -0.2513, 0.0), (1.299, -0.251, 0.0), (1.317, -0.2498, 0.0), (1.335, -0.248, 0.0), (1.351, -0.2456, 0.0), (1.367, -0.2425, 0.0), (1.382, -0.2388, 0.0), (1.397, -0.2346, 0.0), (1.411, -0.23, 0.0), (1.424, -0.2248, 0.0), (1.437, -0.2192, 0.0), (1.45, -0.2132, 0.0), (1.462, -0.2069, 0.0), (1.462, -0.1277, 0.0), (1.448, -0.1366, 0.0), (1.433, -0.1448, 0.0), (1.419, -0.1522, 0.0), (1.404, -0.1589, 0.0), (1.389, -0.1649, 0.0), (1.374, -0.1701, 0.0), (1.359, -0.1745, 0.0), (1.345, -0.1782, 0.0), (1.33, -0.181, 0.0), (1.315, -0.1831, 0.0), (1.301, -0.1843, 0.0), (1.286, -0.1847, 0.0), (1.257, -0.1831, 0.0), (1.229, -0.1784, 0.0), (1.203, -0.1707, 0.0), (1.179, -0.1602, 0.0), (1.158, -0.147, 0.0), (1.139, -0.1313, 0.0), (1.122, -0.1133, 0.0), (1.108, -0.09303, 0.0), (1.097, -0.07072, 0.0), (1.089, -0.04651, 0.0), (1.084, -0.02055, 0.0), (1.082, 0.007014, 0.0), (1.084, 0.03414, 0.0), (1.089, 0.05988, 0.0), (1.097, 0.08405, 0.0), (1.108, 0.1065, 0.0), (1.123, 0.1269, 0.0), (1.139, 0.1453, 0.0), (1.158, 0.1613, 0.0), (1.18, 0.1748, 0.0), (1.203, 0.1856, 0.0), (1.228, 0.1936, 0.0), (1.255, 0.1985, 0.0), (1.283, 0.2002, 0.0), (1.298, 0.1999, 0.0), (1.312, 0.1988, 0.0), (1.326, 0.1971, 0.0), (1.341, 0.1947, 0.0), (1.355, 0.1915, 0.0), (1.369, 0.1875, 0.0), (1.383, 0.1829, 0.0), (1.397, 0.1774, 0.0), (1.412, 0.1712, 0.0), (1.427, 0.1642, 0.0), (1.442, 0.1563, 0.0), (1.457, 0.1477, 0.0), (0.9153, 0.2602, 0.0), (0.8428, 0.2602, 0.0), (0.8428, -0.2447, 0.0), (0.9153, -0.2447, 0.0), (0.7739, 0.2602, 0.0), (0.352, 0.2602, 0.0), (0.352, 0.195, 0.0), (0.5267, 0.195, 0.0), (0.5267, -0.2447, 0.0), (0.5992, -0.2447, 0.0), (0.5992, 0.195, 0.0), (0.7739, 0.195, 0.0), (0.1136, 0.2631, 0.0), (0.06255, 0.2631, 0.0), (-0.1543, -0.2447, 0.0), (-0.08032, -0.2447, 0.0), (-0.01666, -0.09588, 0.0), (0.198, -0.09588, 0.0), (0.2654, -0.2447, 0.0), (0.3394, -0.2447, 0.0), (0.08698, 0.1521, 0.0), (0.1684, -0.03074, 0.0), (0.01147, -0.03074, 0.0), (-0.2076, 0.2602, 0.0), (-0.275, 0.2602, 0.0), (-0.443, 0.05291, 0.0), (-0.6103, 0.2602, 0.0), (-0.6784, 0.2602, 0.0), (-0.6784, -0.2447, 0.0), (-0.6059, -0.2447, 0.0), (-0.6059, 0.1484, 0.0), (-0.6044, 0.1484, 0.0), (-0.449, -0.04702, 0.0), (-0.4371, -0.04702, 0.0), (-0.2817, 0.1484, 0.0), (-0.2802, 0.1484, 0.0), (-0.2802, -0.2447, 0.0), (-0.2076, -0.2447, 0.0), (-0.7887, 0.2602, 0.0), (-0.8613, 0.2602, 0.0), (-0.8613, -0.2447, 0.0), (-0.7887, -0.2447, 0.0), (-0.9731, 0.2602, 0.0), (-1.041, 0.2602, 0.0), (-1.041, -0.1307, 0.0), (-1.383, 0.2602, 0.0), (-1.441, 0.2602, 0.0), (-1.441, -0.2447, 0.0), (-1.373, -0.2447, 0.0), (-1.373, 0.144, 0.0), (-1.035, -0.2447, 0.0), (-0.9731, -0.2447, 0.0), (-1.721, 0.2631, 0.0), (-1.773, 0.2631, 0.0), (-1.989, -0.2447, 0.0), (-1.915, -0.2447, 0.0), (-1.852, -0.09588, 0.0), (-1.637, -0.09588, 0.0), (-1.57, -0.2447, 0.0), (-1.496, -0.2447, 0.0), (-1.748, 0.1521, 0.0), (-1.667, -0.03074, 0.0), (-1.824, -0.03074, 0.0)], [], [(2, 0, 1), (2, 8, 0), (8, 7, 0), (2, 10, 8), (9, 7, 8), (2, 4, 10), (4, 9, 10), (4, 5, 9), (5, 7, 9), (2, 3, 4), (6, 7, 5), (24, 22, 23), (24, 21, 22), (24, 20, 21), (25, 20, 24), (25, 19, 20), (25, 18, 19), (25, 17, 18), (26, 17, 25), (26, 16, 17), (26, 15, 16), (26, 14, 15), (27, 14, 26), (27, 13, 14), (27, 12, 13), (27, 11, 12), (28, 11, 27), (28, 98, 11), (98, 99, 11), (99, 100, 11), (100, 101, 11), (101, 102, 11), (102, 103, 11), (103, 104, 11), (104, 105, 11), (105, 106, 11), (106, 107, 11), (107, 108, 11), (29, 96, 28), (96, 97, 28), (97, 98, 28), (29, 95, 96), (29, 94, 95), (29, 93, 94), (30, 93, 29), (30, 92, 93), (30, 91, 92), (31, 91, 30), (31, 90, 91), (31, 89, 90), (32, 89, 31), (32, 88, 89), (33, 88, 32), (33, 87, 88), (33, 86, 87), (34, 86, 33), (34, 85, 86), (35, 85, 34), (35, 84, 85), (35, 83, 84), (36, 83, 35), (36, 82, 83), (37, 82, 36), (37, 81, 82), (38, 81, 37), (38, 80, 81), (39, 80, 38), (39, 79, 80), (40, 79, 39), (40, 78, 79), (61, 59, 60), (40, 77, 78), (62, 59, 61), (41, 77, 40), (63, 59, 62), (41, 76, 77), (64, 59, 63), (65, 59, 64), (41, 75, 76), (66, 59, 65), (42, 75, 41), (67, 59, 66), (42, 74, 75), (68, 59, 67), (69, 59, 68), (42, 73, 74), (70, 59, 69), (71, 59, 70), (42, 72, 73), (72, 59, 71), (42, 59, 72), (43, 59, 42), (43, 58, 59), (44, 58, 43), (44, 57, 58), (44, 56, 57), (44, 55, 56), (45, 55, 44), (45, 54, 55), (45, 53, 54), (45, 52, 53), (46, 52, 45), (46, 51, 52), (46, 50, 51), (46, 49, 50), (47, 49, 46), (47, 48, 49), (111, 109, 110), (111, 112, 109), (115, 113, 114), (115, 120, 113), (116, 120, 115), (117, 119, 116), (119, 120, 116), (117, 118, 119), (123, 121, 122), (123, 129, 121), (129, 128, 121), (123, 131, 129), (130, 128, 129), (123, 125, 131), (125, 130, 131), (125, 126, 130), (126, 128, 130), (123, 124, 125), (127, 128, 126), (137, 135, 136), (137, 139, 135), (139, 140, 135), (140, 134, 135), (134, 132, 133), (134, 143, 132), (143, 144, 132), (144, 146, 132), (137, 138, 139), (141, 134, 140), (134, 142, 143), (145, 146, 144), (141, 142, 134), (149, 147, 148), (149, 150, 147), (156, 154, 155), (156, 158, 154), (158, 153, 154), (153, 151, 152), (153, 160, 151), (156, 157, 158), (159, 153, 158), (159, 160, 153), (163, 161, 162), (163, 169, 161), (169, 168, 161), (163, 171, 169), (170, 168, 169), (163, 165, 171), (165, 170, 171), (165, 166, 170), (166, 168, 170), (163, 164, 165), (167, 168, 166)])
me_mesh.use_remesh_preserve_volume = False
me_mesh.use_remesh_preserve_attributes = False
me_mesh.use_mirror_vertex_groups = False
me_mesh.update()

# ---- objects
ob_text_001 = bpy.data.objects.new('Text.001', me_mesh_001)
ob_text = bpy.data.objects.new('Text', me_mesh)
ob_lamp = bpy.data.objects.new('Lamp', light_lamp)
ob_camera = bpy.data.objects.new('Camera', cam_camera)

# ---- transforms, parenting, visibility, modifiers, constraints
ob_text_001.location = (0.0, -1.0, 0.0)
ob_text_001.scale = (0.3335, 0.3335, 0.3335)
ob_text_001.lineart.crease_threshold = 0.0
ob_text.location = (0.0, 0.0, 0.0)
ob_text.lineart.crease_threshold = 0.0
ob_lamp.location = (4.076, 1.005, 5.904)
ob_lamp.rotation_euler = (0.6503, 0.05522, 1.866)
ob_lamp.lock_rotations_4d = False
ob_lamp.empty_display_type = 'ARROWS'
ob_lamp.color = (0.0, 0.0, 0.0, 0.0)
ob_lamp.lineart.crease_threshold = 0.0
ob_camera.location = (0.0, 0.0, 10.0)
ob_camera.lock_rotations_4d = False
ob_camera.empty_display_type = 'ARROWS'
ob_camera.color = (0.0, 0.0, 0.0, 0.0)
ob_camera.display_type = 'WIRE'
ob_camera.lineart.crease_threshold = 0.0

# ---- collection membership
col_collection_1.objects.link(ob_text_001)
col_collection_1.objects.link(ob_text)
col_collection_1.objects.link(ob_lamp)
col_collection_1.objects.link(ob_camera)

# ---- scene / render settings (as saved in the file)
scene.camera = ob_camera
scene.frame_start = 1; scene.frame_end = 250; scene.frame_set(1)
scene.render.engine = 'BLENDER_EEVEE_NEXT'
scene.render.image_settings.compression = 90
scene.render.resolution_x = 640
scene.render.resolution_y = 360
scene.render.dither_intensity = 0.0
scene.cycles.use_denoising = False
scene.cycles.samples = 10
scene.cycles.sampling_pattern = 'TABULATED_SOBOL'
scene.cycles.light_sampling_threshold = 0.0
scene.cycles.use_adaptive_sampling = False
scene.cycles.use_light_tree = False
scene.cycles.blur_glossy = 0.0
scene.cycles.volume_bounces = 1
scene.cycles.pixel_filter_type = 'GAUSSIAN'
scene.cycles.sample_clamp_indirect = 0.0
scene.view_settings.view_transform = 'Standard'
bpy.context.view_layer.update()

